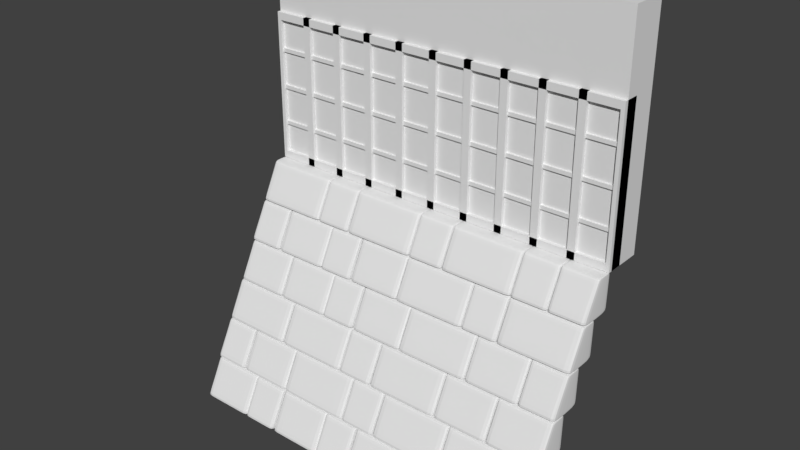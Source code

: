 # Source: OutdoorBaseWall.blend  (saved by Blender 2.79.0; exported with 4.5.12 LTS)
import bpy
from mathutils import Matrix  # noqa: F401  (used for matrix-valued properties, if any)

bpy.ops.wm.read_factory_settings(use_empty=True)
scene = bpy.context.scene
scene.name = 'Scene'

# ---- collections
col_collection_1 = bpy.data.collections.new('Collection 1'); scene.collection.children.link(col_collection_1)

# ---- materials (node trees are filled in below, after node groups)
mat_material = bpy.data.materials.new('Material')
mat_material.alpha_threshold = 0.0
mat_material.use_transparent_shadow = False
mat_material.roughness = 0.5
mat_material.line_color = (0.0, 0.0, 0.0, 1.0)

# ---- material node trees

# ---- world
world_world = bpy.data.worlds.new('World'); scene.world = world_world
world_world.color = (0.05088, 0.05088, 0.05088)
world_world.use_sun_shadow = False
world_world.sun_shadow_jitter_overblur = 0.0
world_world.cycles.sampling_method = 'MANUAL'

# ---- meshes
me_cube_004 = bpy.data.meshes.new('Cube.004')
me_cube_004.from_pydata([(-1.0, -0.22, 0.0), (-1.0, -0.13, 0.0), (-0.98, -0.22, 0.0), (-0.98, -0.13, 0.0), (-1.0, -0.22, 0.8), (-1.0, -0.13, 0.8), (-0.98, -0.13, 0.8), (-0.98, -0.22, 0.8), (0.98, -0.22, 0.0), (0.98, -0.13, 0.0), (1.0, -0.22, 0.0), (1.0, -0.13, 0.0), (0.98, -0.22, 0.8), (0.98, -0.13, 0.8), (1.0, -0.13, 0.8), (1.0, -0.22, 0.8), (0.78, -0.22, 0.0), (0.78, -0.13, 0.0), (0.82, -0.22, 0.0), (0.82, -0.13, 0.0), (0.78, -0.22, 0.8), (0.78, -0.13, 0.8), (0.82, -0.13, 0.8), (0.82, -0.22, 0.8), (0.58, -0.22, 0.0), (0.58, -0.13, 0.0), (0.62, -0.22, 0.0), (0.62, -0.13, 0.0), (0.58, -0.22, 0.8), (0.58, -0.13, 0.8), (0.62, -0.13, 0.8), (0.62, -0.22, 0.8), (0.38, -0.22, 0.0), (0.38, -0.13, 0.0), (0.42, -0.22, 0.0), (0.42, -0.13, 0.0), (0.38, -0.22, 0.8), (0.38, -0.13, 0.8), (0.42, -0.13, 0.8), (0.42, -0.22, 0.8), (0.18, -0.22, 0.0), (0.18, -0.13, 0.0), (0.22, -0.22, 0.0), (0.22, -0.13, 0.0), (0.18, -0.22, 0.8), (0.18, -0.13, 0.8), (0.22, -0.13, 0.8), (0.22, -0.22, 0.8), (-0.02, -0.22, 0.0), (-0.02, -0.13, 0.0), (0.02, -0.22, 0.0), (0.02, -0.13, 0.0), (-0.02, -0.22, 0.8), (-0.02, -0.13, 0.8), (0.02, -0.13, 0.8), (0.02, -0.22, 0.8), (-0.22, -0.22, 0.0), (-0.22, -0.13, 0.0), (-0.18, -0.22, 0.0), (-0.18, -0.13, 0.0), (-0.22, -0.22, 0.8), (-0.22, -0.13, 0.8), (-0.18, -0.13, 0.8), (-0.18, -0.22, 0.8), (-0.42, -0.22, 0.0), (-0.42, -0.13, 0.0), (-0.38, -0.22, 0.0), (-0.38, -0.13, 0.0), (-0.42, -0.22, 0.8), (-0.42, -0.13, 0.8), (-0.38, -0.13, 0.8), (-0.38, -0.22, 0.8), (-0.62, -0.22, 0.0), (-0.62, -0.13, 0.0), (-0.58, -0.22, 0.0), (-0.58, -0.13, 0.0), (-0.62, -0.22, 0.8), (-0.62, -0.13, 0.8), (-0.58, -0.13, 0.8), (-0.58, -0.22, 0.8), (-0.82, -0.22, 0.0), (-0.82, -0.13, 0.0), (-0.78, -0.22, 0.0), (-0.78, -0.13, 0.0), (-0.82, -0.22, 0.8), (-0.82, -0.13, 0.8), (-0.78, -0.13, 0.8), (-0.78, -0.22, 0.8), (-0.98, -0.22, 0.0), (-0.98, -0.13, 0.0), (0.98, -0.22, 0.0), (0.98, -0.13, 0.0), (-0.98, -0.22, 0.04), (-0.98, -0.13, 0.04), (0.98, -0.13, 0.04), (0.98, -0.22, 0.04), (-0.98, -0.22, 0.76), (-0.98, -0.13, 0.76), (0.98, -0.22, 0.76), (0.98, -0.13, 0.76), (-0.98, -0.22, 0.8), (-0.98, -0.13, 0.8), (0.98, -0.13, 0.8), (0.98, -0.22, 0.8), (-0.98, -0.21, 0.59), (-0.98, -0.12, 0.59), (0.98, -0.21, 0.59), (0.98, -0.12, 0.59), (-0.98, -0.21, 0.61), (-0.98, -0.12, 0.61), (0.98, -0.12, 0.61), (0.98, -0.21, 0.61), (-0.98, -0.21, 0.39), (-0.98, -0.12, 0.39), (0.98, -0.21, 0.39), (0.98, -0.12, 0.39), (-0.98, -0.21, 0.41), (-0.98, -0.12, 0.41), (0.98, -0.12, 0.41), (0.98, -0.21, 0.41), (-0.98, -0.21, 0.19), (-0.98, -0.12, 0.19), (0.98, -0.21, 0.19), (0.98, -0.12, 0.19), (-0.98, -0.21, 0.21), (-0.98, -0.12, 0.21), (0.98, -0.12, 0.21), (0.98, -0.21, 0.21)], [], [(7, 6, 5, 4), (1, 3, 2, 0), (2, 7, 4, 0), (3, 6, 7, 2), (1, 5, 6, 3), (0, 4, 5, 1), (15, 14, 13, 12), (9, 11, 10, 8), (10, 15, 12, 8), (11, 14, 15, 10), (9, 13, 14, 11), (8, 12, 13, 9), (23, 22, 21, 20), (17, 19, 18, 16), (18, 23, 20, 16), (19, 22, 23, 18), (17, 21, 22, 19), (16, 20, 21, 17), (31, 30, 29, 28), (25, 27, 26, 24), (26, 31, 28, 24), (27, 30, 31, 26), (25, 29, 30, 27), (24, 28, 29, 25), (39, 38, 37, 36), (33, 35, 34, 32), (34, 39, 36, 32), (35, 38, 39, 34), (33, 37, 38, 35), (32, 36, 37, 33), (47, 46, 45, 44), (41, 43, 42, 40), (42, 47, 44, 40), (43, 46, 47, 42), (41, 45, 46, 43), (40, 44, 45, 41), (55, 54, 53, 52), (49, 51, 50, 48), (50, 55, 52, 48), (51, 54, 55, 50), (49, 53, 54, 51), (48, 52, 53, 49), (63, 62, 61, 60), (57, 59, 58, 56), (58, 63, 60, 56), (59, 62, 63, 58), (57, 61, 62, 59), (56, 60, 61, 57), (71, 70, 69, 68), (65, 67, 66, 64), (66, 71, 68, 64), (67, 70, 71, 66), (65, 69, 70, 67), (64, 68, 69, 65), (79, 78, 77, 76), (73, 75, 74, 72), (74, 79, 76, 72), (75, 78, 79, 74), (73, 77, 78, 75), (72, 76, 77, 73), (87, 86, 85, 84), (81, 83, 82, 80), (82, 87, 84, 80), (83, 86, 87, 82), (81, 85, 86, 83), (80, 84, 85, 81), (95, 94, 93, 92), (89, 91, 90, 88), (90, 95, 92, 88), (91, 94, 95, 90), (89, 93, 94, 91), (88, 92, 93, 89), (103, 102, 101, 100), (97, 99, 98, 96), (98, 103, 100, 96), (99, 102, 103, 98), (97, 101, 102, 99), (96, 100, 101, 97), (111, 110, 109, 108), (105, 107, 106, 104), (106, 111, 108, 104), (107, 110, 111, 106), (105, 109, 110, 107), (104, 108, 109, 105), (119, 118, 117, 116), (113, 115, 114, 112), (114, 119, 116, 112), (115, 118, 119, 114), (113, 117, 118, 115), (112, 116, 117, 113), (127, 126, 125, 124), (121, 123, 122, 120), (122, 127, 124, 120), (123, 126, 127, 122), (121, 125, 126, 123), (120, 124, 125, 121)])
me_cube_004.use_remesh_preserve_volume = False
me_cube_004.use_remesh_preserve_attributes = False
me_cube_004.use_mirror_vertex_groups = False
me_cube_004.update()
me_cube_005 = bpy.data.meshes.new('Cube.005')
me_cube_005.from_pydata([(-1.0, -0.2, 1.2), (-1.0, 0.0, 1.2), (1.0, -0.2, 1.2), (1.0, 0.0, 1.2), (-1.0, -0.2, 0.8), (-1.0, 0.0, 0.8), (1.0, 0.0, 0.8), (1.0, -0.2, 0.8)], [], [(4, 0, 1, 5), (5, 1, 3, 6), (6, 3, 2, 7), (7, 2, 0, 4), (3, 1, 0, 2), (7, 4, 5, 6)])
me_cube_005.use_remesh_preserve_volume = False
me_cube_005.use_remesh_preserve_attributes = False
me_cube_005.use_mirror_vertex_groups = False
me_cube_005.update()
me_cube_003 = bpy.data.meshes.new('Cube.003')
me_cube_003.from_pydata([(-1.0, -0.2, 0.0), (-1.0, 0.0, 0.0), (1.0, -0.2, 0.0), (1.0, 0.0, 0.0), (-1.0, -0.2, 0.8), (-1.0, 0.0, 0.8), (1.0, 0.0, 0.8), (1.0, -0.2, 0.8)], [], [(7, 6, 5, 4), (1, 3, 2, 0), (2, 7, 4, 0), (3, 6, 7, 2), (1, 5, 6, 3), (0, 4, 5, 1)])
me_cube_003.use_remesh_preserve_volume = False
me_cube_003.use_remesh_preserve_attributes = False
me_cube_003.use_mirror_vertex_groups = False
me_cube_003.update()
me_cube_002 = bpy.data.meshes.new('Cube.002')
me_cube_002.from_pydata([(0.81, -0.7, -0.8095), (0.99, -0.7, -0.8095), (0.81, -0.8, -0.9894), (0.99, -0.8, -0.9894), (0.81, -0.6, -0.9894), (0.99, -0.6, -0.9894), (0.81, -0.6, -0.8095), (0.99, -0.6, -0.8095), (0.81, -0.7, -0.8), (0.99, -0.7, -0.8), (0.81, -0.6, -0.8), (0.99, -0.6, -0.8), (0.81, -0.8, -1.0), (0.99, -0.8, -1.0), (0.81, -0.6, -1.0), (0.99, -0.6, -1.0), (0.8, -0.6, -0.8095), (0.8, -0.6, -0.9894), (0.8, -0.7, -0.8095), (0.8, -0.8, -0.9894), (1.0, -0.7, -0.8095), (1.0, -0.8, -0.9894), (1.0, -0.6, -0.8095), (1.0, -0.6, -0.9894), (0.8, -0.6, -0.8), (0.8, -0.7, -0.8), (1.0, -0.7, -0.8), (1.0, -0.6, -0.8), (0.8, -0.6, -1.0), (0.8, -0.8, -1.0), (1.0, -0.8, -1.0), (1.0, -0.6, -1.0), (0.81, -0.5, -0.4095), (0.99, -0.5, -0.4095), (0.81, -0.6, -0.5894), (0.99, -0.6, -0.5894), (0.81, -0.4, -0.5894), (0.99, -0.4, -0.5894), (0.81, -0.4, -0.4095), (0.99, -0.4, -0.4095), (0.81, -0.5, -0.4), (0.99, -0.5, -0.4), (0.81, -0.4, -0.4), (0.99, -0.4, -0.4), (0.81, -0.6, -0.6), (0.99, -0.6, -0.6), (0.81, -0.4, -0.6), (0.99, -0.4, -0.6), (0.8, -0.4, -0.4095), (0.8, -0.4, -0.5894), (0.8, -0.5, -0.4095), (0.8, -0.6, -0.5894), (1.0, -0.5, -0.4095), (1.0, -0.6, -0.5894), (1.0, -0.4, -0.4095), (1.0, -0.4, -0.5894), (0.8, -0.4, -0.4), (0.8, -0.5, -0.4), (1.0, -0.5, -0.4), (1.0, -0.4, -0.4), (0.8, -0.4, -0.6), (0.8, -0.6, -0.6), (1.0, -0.6, -0.6), (1.0, -0.4, -0.6), (0.41, -0.4, -0.2095), (0.59, -0.4, -0.2095), (0.41, -0.5, -0.3894), (0.59, -0.5, -0.3894), (0.41, -0.3, -0.3894), (0.59, -0.3, -0.3894), (0.41, -0.3, -0.2095), (0.59, -0.3, -0.2095), (0.41, -0.4, -0.2), (0.59, -0.4, -0.2), (0.41, -0.3, -0.2), (0.59, -0.3, -0.2), (0.41, -0.5, -0.4), (0.59, -0.5, -0.4), (0.41, -0.3, -0.4), (0.59, -0.3, -0.4), (0.4, -0.3, -0.2095), (0.4, -0.3, -0.3894), (0.4, -0.4, -0.2095), (0.4, -0.5, -0.3894), (0.6, -0.4, -0.2095), (0.6, -0.5, -0.3894), (0.6, -0.3, -0.2095), (0.6, -0.3, -0.3894), (0.4, -0.3, -0.2), (0.4, -0.4, -0.2), (0.6, -0.4, -0.2), (0.6, -0.3, -0.2), (0.4, -0.3, -0.4), (0.4, -0.5, -0.4), (0.6, -0.5, -0.4), (0.6, -0.3, -0.4), (0.01, -0.3, -0.009464), (0.19, -0.3, -0.009464), (0.01, -0.4, -0.1894), (0.19, -0.4, -0.1894), (0.01, -0.2, -0.1894), (0.19, -0.2, -0.1894), (0.01, -0.2, -0.009464), (0.19, -0.2, -0.009464), (0.01, -0.3, 0.0), (0.19, -0.3, 0.0), (0.01, -0.2, 0.0), (0.19, -0.2, 0.0), (0.01, -0.4, -0.2), (0.19, -0.4, -0.2), (0.01, -0.2, -0.2), (0.19, -0.2, -0.2), (1.192e-07, -0.2, -0.009464), (2.384e-07, -0.2, -0.1894), (-2.384e-07, -0.3, -0.009464), (-2.384e-07, -0.4, -0.1894), (0.2, -0.3, -0.009464), (0.2, -0.4, -0.1894), (0.2, -0.2, -0.009464), (0.2, -0.2, -0.1894), (5.96e-08, -0.2, 0.0), (-3.576e-07, -0.3, 0.0), (0.2, -0.3, 0.0), (0.2, -0.2, 0.0), (3.576e-07, -0.2, -0.2), (-1.192e-07, -0.4, -0.2), (0.2, -0.4, -0.2), (0.2, -0.2, -0.2), (0.61, -0.3, -0.009464), (0.79, -0.3, -0.009464), (0.61, -0.4, -0.1894), (0.79, -0.4, -0.1894), (0.61, -0.2, -0.1894), (0.79, -0.2, -0.1894), (0.61, -0.2, -0.009464), (0.79, -0.2, -0.009464), (0.61, -0.3, 0.0), (0.79, -0.3, 0.0), (0.61, -0.2, 0.0), (0.79, -0.2, 0.0), (0.61, -0.4, -0.2), (0.79, -0.4, -0.2), (0.61, -0.2, -0.2), (0.79, -0.2, -0.2), (0.6, -0.2, -0.009464), (0.6, -0.2, -0.1894), (0.6, -0.3, -0.009464), (0.6, -0.4, -0.1894), (0.8, -0.3, -0.009464), (0.8, -0.4, -0.1894), (0.8, -0.2, -0.009464), (0.8, -0.2, -0.1894), (0.6, -0.2, 0.0), (0.6, -0.3, 0.0), (0.8, -0.3, 0.0), (0.8, -0.2, 0.0), (0.6, -0.2, -0.2), (0.6, -0.4, -0.2), (0.8, -0.4, -0.2), (0.8, -0.2, -0.2), (0.81, -0.3, -0.009464), (0.99, -0.3, -0.009464), (0.81, -0.4, -0.1894), (0.99, -0.4, -0.1894), (0.81, -0.2, -0.1894), (0.99, -0.2, -0.1894), (0.81, -0.2, -0.009464), (0.99, -0.2, -0.009464), (0.81, -0.3, 0.0), (0.99, -0.3, 0.0), (0.81, -0.2, 0.0), (0.99, -0.2, 0.0), (0.81, -0.4, -0.2), (0.99, -0.4, -0.2), (0.81, -0.2, -0.2), (0.99, -0.2, -0.2), (0.8, -0.2, -0.009464), (0.8, -0.2, -0.1894), (0.8, -0.3, -0.009464), (0.8, -0.4, -0.1894), (1.0, -0.3, -0.009464), (1.0, -0.4, -0.1894), (1.0, -0.2, -0.009464), (1.0, -0.2, -0.1894), (0.8, -0.2, 0.0), (0.8, -0.3, 0.0), (1.0, -0.3, 0.0), (1.0, -0.2, 0.0), (0.8, -0.2, -0.2), (0.8, -0.4, -0.2), (1.0, -0.4, -0.2), (1.0, -0.2, -0.2), (-5.96e-08, -0.7, -1.2), (-5.96e-08, -0.9, -1.2), (-0.2, -0.9, -1.2), (-0.2, -0.7, -1.2), (4.172e-07, -0.7, -1.0), (-6.557e-07, -0.8, -1.0), (-0.2, -0.8, -1.0), (-0.2, -0.7, -1.0), (1.788e-07, -0.7, -1.189), (2.98e-07, -0.7, -1.009), (-2.98e-07, -0.9, -1.189), (-5.364e-07, -0.8, -1.009), (-0.2, -0.9, -1.189), (-0.2, -0.8, -1.009), (-0.2, -0.7, -1.189), (-0.2, -0.7, -1.009), (-0.01, -0.7, -1.2), (-0.19, -0.7, -1.2), (-0.01, -0.9, -1.2), (-0.19, -0.9, -1.2), (-0.01, -0.7, -1.0), (-0.19, -0.7, -1.0), (-0.01, -0.8, -1.0), (-0.19, -0.8, -1.0), (-0.01, -0.7, -1.009), (-0.19, -0.7, -1.009), (-0.01, -0.7, -1.189), (-0.19, -0.7, -1.189), (-0.01, -0.9, -1.189), (-0.19, -0.9, -1.189), (-0.01, -0.8, -1.009), (-0.19, -0.8, -1.009), (-0.5, -0.7, -1.2), (-0.5, -0.9, -1.2), (-0.7, -0.9, -1.2), (-0.7, -0.7, -1.2), (-0.5, -0.7, -1.0), (-0.5, -0.8, -1.0), (-0.7, -0.8, -1.0), (-0.7, -0.7, -1.0), (-0.5, -0.7, -1.189), (-0.5, -0.7, -1.009), (-0.5, -0.9, -1.189), (-0.5, -0.8, -1.009), (-0.7, -0.9, -1.189), (-0.7, -0.8, -1.009), (-0.7, -0.7, -1.189), (-0.7, -0.7, -1.009), (-0.51, -0.7, -1.2), (-0.69, -0.7, -1.2), (-0.51, -0.9, -1.2), (-0.69, -0.9, -1.2), (-0.51, -0.7, -1.0), (-0.69, -0.7, -1.0), (-0.51, -0.8, -1.0), (-0.69, -0.8, -1.0), (-0.51, -0.7, -1.009), (-0.69, -0.7, -1.009), (-0.51, -0.7, -1.189), (-0.69, -0.7, -1.189), (-0.51, -0.9, -1.189), (-0.69, -0.9, -1.189), (-0.51, -0.8, -1.009), (-0.69, -0.8, -1.009), (-0.8, -0.6, -1.0), (-0.8, -0.8, -1.0), (-1.0, -0.8, -1.0), (-1.0, -0.6, -1.0), (-0.8, -0.6, -0.8), (-0.8, -0.7, -0.8), (-1.0, -0.7, -0.8), (-1.0, -0.6, -0.8), (-0.8, -0.6, -0.9894), (-0.8, -0.6, -0.8095), (-0.8, -0.8, -0.9894), (-0.8, -0.7, -0.8095), (-1.0, -0.8, -0.9894), (-1.0, -0.7, -0.8095), (-1.0, -0.6, -0.9894), (-1.0, -0.6, -0.8095), (-0.81, -0.6, -1.0), (-0.99, -0.6, -1.0), (-0.81, -0.8, -1.0), (-0.99, -0.8, -1.0), (-0.81, -0.6, -0.8), (-0.99, -0.6, -0.8), (-0.81, -0.7, -0.8), (-0.99, -0.7, -0.8), (-0.81, -0.6, -0.8095), (-0.99, -0.6, -0.8095), (-0.81, -0.6, -0.9894), (-0.99, -0.6, -0.9894), (-0.81, -0.8, -0.9894), (-0.99, -0.8, -0.9894), (-0.81, -0.7, -0.8095), (-0.99, -0.7, -0.8095), (0.1, -0.6, -1.0), (0.1, -0.8, -1.0), (-0.1, -0.8, -1.0), (-0.1, -0.6, -1.0), (0.1, -0.6, -0.8), (0.1, -0.7, -0.8), (-0.1, -0.7, -0.8), (-0.1, -0.6, -0.8), (0.1, -0.6, -0.9894), (0.1, -0.6, -0.8095), (0.1, -0.8, -0.9894), (0.1, -0.7, -0.8095), (-0.1, -0.8, -0.9894), (-0.1, -0.7, -0.8095), (-0.1, -0.6, -0.9894), (-0.1, -0.6, -0.8095), (0.09, -0.6, -1.0), (-0.09, -0.6, -1.0), (0.09, -0.8, -1.0), (-0.09, -0.8, -1.0), (0.09, -0.6, -0.8), (-0.09, -0.6, -0.8), (0.09, -0.7, -0.8), (-0.09, -0.7, -0.8), (0.09, -0.6, -0.8095), (-0.09, -0.6, -0.8095), (0.09, -0.6, -0.9894), (-0.09, -0.6, -0.9894), (0.09, -0.8, -0.9894), (-0.09, -0.8, -0.9894), (0.09, -0.7, -0.8095), (-0.09, -0.7, -0.8095), (-3.725e-08, -0.5, -0.8), (-3.725e-08, -0.7, -0.8), (-0.2, -0.7, -0.8), (-0.2, -0.5, -0.8), (4.396e-07, -0.5, -0.6), (-6.333e-07, -0.6, -0.6), (-0.2, -0.6, -0.6), (-0.2, -0.5, -0.6), (2.012e-07, -0.5, -0.7894), (3.204e-07, -0.5, -0.6095), (-2.757e-07, -0.7, -0.7894), (-5.141e-07, -0.6, -0.6095), (-0.2, -0.7, -0.7894), (-0.2, -0.6, -0.6095), (-0.2, -0.5, -0.7894), (-0.2, -0.5, -0.6095), (-0.01, -0.5, -0.8), (-0.19, -0.5, -0.8), (-0.01, -0.7, -0.8), (-0.19, -0.7, -0.8), (-0.01, -0.5, -0.6), (-0.19, -0.5, -0.6), (-0.01, -0.6, -0.6), (-0.19, -0.6, -0.6), (-0.01, -0.5, -0.6095), (-0.19, -0.5, -0.6095), (-0.01, -0.5, -0.7894), (-0.19, -0.5, -0.7894), (-0.01, -0.7, -0.7894), (-0.19, -0.7, -0.7894), (-0.01, -0.6, -0.6095), (-0.19, -0.6, -0.6095), (-0.2, -0.4, -0.6), (-0.2, -0.6, -0.6), (-0.4, -0.6, -0.6), (-0.4, -0.4, -0.6), (-0.2, -0.4, -0.4), (-0.2, -0.5, -0.4), (-0.4, -0.5, -0.4), (-0.4, -0.4, -0.4), (-0.2, -0.4, -0.5894), (-0.2, -0.4, -0.4095), (-0.2, -0.6, -0.5894), (-0.2, -0.5, -0.4095), (-0.4, -0.6, -0.5894), (-0.4, -0.5, -0.4095), (-0.4, -0.4, -0.5894), (-0.4, -0.4, -0.4095), (-0.21, -0.4, -0.6), (-0.39, -0.4, -0.6), (-0.21, -0.6, -0.6), (-0.39, -0.6, -0.6), (-0.21, -0.4, -0.4), (-0.39, -0.4, -0.4), (-0.21, -0.5, -0.4), (-0.39, -0.5, -0.4), (-0.21, -0.4, -0.4095), (-0.39, -0.4, -0.4095), (-0.21, -0.4, -0.5894), (-0.39, -0.4, -0.5894), (-0.21, -0.6, -0.5894), (-0.39, -0.6, -0.5894), (-0.21, -0.5, -0.4095), (-0.39, -0.5, -0.4095), (-0.3, -0.3, -0.4), (-0.3, -0.5, -0.4), (-0.5, -0.5, -0.4), (-0.5, -0.3, -0.4), (-0.3, -0.3, -0.2), (-0.3, -0.4, -0.2), (-0.5, -0.4, -0.2), (-0.5, -0.3, -0.2), (-0.3, -0.3, -0.3894), (-0.3, -0.3, -0.2095), (-0.3, -0.5, -0.3894), (-0.3, -0.4, -0.2095), (-0.5, -0.5, -0.3894), (-0.5, -0.4, -0.2095), (-0.5, -0.3, -0.3894), (-0.5, -0.3, -0.2095), (-0.31, -0.3, -0.4), (-0.49, -0.3, -0.4), (-0.31, -0.5, -0.4), (-0.49, -0.5, -0.4), (-0.31, -0.3, -0.2), (-0.49, -0.3, -0.2), (-0.31, -0.4, -0.2), (-0.49, -0.4, -0.2), (-0.31, -0.3, -0.2095), (-0.49, -0.3, -0.2095), (-0.31, -0.3, -0.3894), (-0.49, -0.3, -0.3894), (-0.31, -0.5, -0.3894), (-0.49, -0.5, -0.3894), (-0.31, -0.4, -0.2095), (-0.49, -0.4, -0.2095), (-0.8, -0.3, -0.4), (-0.8, -0.5, -0.4), (-1.0, -0.5, -0.4), (-1.0, -0.3, -0.4), (-0.8, -0.3, -0.2), (-0.8, -0.4, -0.2), (-1.0, -0.4, -0.2), (-1.0, -0.3, -0.2), (-0.8, -0.3, -0.3894), (-0.8, -0.3, -0.2095), (-0.8, -0.5, -0.3894), (-0.8, -0.4, -0.2095), (-1.0, -0.5, -0.3894), (-1.0, -0.4, -0.2095), (-1.0, -0.3, -0.3894), (-1.0, -0.3, -0.2095), (-0.81, -0.3, -0.4), (-0.99, -0.3, -0.4), (-0.81, -0.5, -0.4), (-0.99, -0.5, -0.4), (-0.81, -0.3, -0.2), (-0.99, -0.3, -0.2), (-0.81, -0.4, -0.2), (-0.99, -0.4, -0.2), (-0.81, -0.3, -0.2095), (-0.99, -0.3, -0.2095), (-0.81, -0.3, -0.3894), (-0.99, -0.3, -0.3894), (-0.81, -0.5, -0.3894), (-0.99, -0.5, -0.3894), (-0.81, -0.4, -0.2095), (-0.99, -0.4, -0.2095), (-0.4, -0.2, -0.2), (-0.4, -0.4, -0.2), (-0.6, -0.4, -0.2), (-0.6, -0.2, -0.2), (-0.4, -0.2, -1.49e-07), (-0.4, -0.3, -1.49e-07), (-0.6, -0.3, -1.49e-07), (-0.6, -0.2, -1.49e-07), (-0.4, -0.2, -0.1894), (-0.4, -0.2, -0.009464), (-0.4, -0.4, -0.1894), (-0.4, -0.3, -0.009464), (-0.6, -0.4, -0.1894), (-0.6, -0.3, -0.009464), (-0.6, -0.2, -0.1894), (-0.6, -0.2, -0.009464), (-0.41, -0.2, -0.2), (-0.59, -0.2, -0.2), (-0.41, -0.4, -0.2), (-0.59, -0.4, -0.2), (-0.41, -0.2, -1.49e-07), (-0.59, -0.2, -1.49e-07), (-0.41, -0.3, -1.49e-07), (-0.59, -0.3, -1.49e-07), (-0.41, -0.2, -0.009464), (-0.59, -0.2, -0.009464), (-0.41, -0.2, -0.1894), (-0.59, -0.2, -0.1894), (-0.41, -0.4, -0.1894), (-0.59, -0.4, -0.1894), (-0.41, -0.3, -0.009464), (-0.59, -0.3, -0.009464)], [], [(20, 26, 9, 1), (3, 1, 0, 2), (27, 22, 7, 11), (30, 21, 3, 13), (13, 3, 2, 12), (23, 31, 15, 5), (21, 20, 1, 3), (29, 19, 17, 28), (5, 15, 14, 4), (19, 18, 16, 17), (1, 9, 8, 0), (12, 2, 19, 29), (31, 30, 13, 15), (31, 23, 21, 30), (2, 0, 18, 19), (14, 12, 29, 28), (27, 11, 9, 26), (4, 14, 28, 17), (23, 22, 20, 21), (10, 24, 25, 8), (11, 7, 6, 10), (0, 8, 25, 18), (11, 10, 8, 9), (10, 6, 16, 24), (22, 23, 5, 7), (22, 27, 26, 20), (7, 5, 4, 6), (18, 25, 24, 16), (15, 13, 12, 14), (6, 4, 17, 16), (52, 58, 41, 33), (35, 33, 32, 34), (59, 54, 39, 43), (62, 53, 35, 45), (45, 35, 34, 44), (55, 63, 47, 37), (53, 52, 33, 35), (61, 51, 49, 60), (37, 47, 46, 36), (51, 50, 48, 49), (33, 41, 40, 32), (44, 34, 51, 61), (63, 62, 45, 47), (63, 55, 53, 62), (34, 32, 50, 51), (46, 44, 61, 60), (59, 43, 41, 58), (36, 46, 60, 49), (55, 54, 52, 53), (42, 56, 57, 40), (43, 39, 38, 42), (32, 40, 57, 50), (43, 42, 40, 41), (42, 38, 48, 56), (54, 55, 37, 39), (54, 59, 58, 52), (39, 37, 36, 38), (50, 57, 56, 48), (47, 45, 44, 46), (38, 36, 49, 48), (84, 90, 73, 65), (67, 65, 64, 66), (91, 86, 71, 75), (94, 85, 67, 77), (77, 67, 66, 76), (87, 95, 79, 69), (85, 84, 65, 67), (93, 83, 81, 92), (69, 79, 78, 68), (83, 82, 80, 81), (65, 73, 72, 64), (76, 66, 83, 93), (95, 94, 77, 79), (95, 87, 85, 94), (66, 64, 82, 83), (78, 76, 93, 92), (91, 75, 73, 90), (68, 78, 92, 81), (87, 86, 84, 85), (74, 88, 89, 72), (75, 71, 70, 74), (64, 72, 89, 82), (75, 74, 72, 73), (74, 70, 80, 88), (86, 87, 69, 71), (86, 91, 90, 84), (71, 69, 68, 70), (82, 89, 88, 80), (79, 77, 76, 78), (70, 68, 81, 80), (116, 122, 105, 97), (99, 97, 96, 98), (123, 118, 103, 107), (126, 117, 99, 109), (109, 99, 98, 108), (119, 127, 111, 101), (117, 116, 97, 99), (125, 115, 113, 124), (101, 111, 110, 100), (115, 114, 112, 113), (97, 105, 104, 96), (108, 98, 115, 125), (127, 126, 109, 111), (127, 119, 117, 126), (98, 96, 114, 115), (110, 108, 125, 124), (123, 107, 105, 122), (100, 110, 124, 113), (119, 118, 116, 117), (106, 120, 121, 104), (107, 103, 102, 106), (96, 104, 121, 114), (107, 106, 104, 105), (106, 102, 112, 120), (118, 119, 101, 103), (118, 123, 122, 116), (103, 101, 100, 102), (114, 121, 120, 112), (111, 109, 108, 110), (102, 100, 113, 112), (148, 154, 137, 129), (131, 129, 128, 130), (155, 150, 135, 139), (158, 149, 131, 141), (141, 131, 130, 140), (151, 159, 143, 133), (149, 148, 129, 131), (157, 147, 145, 156), (133, 143, 142, 132), (147, 146, 144, 145), (129, 137, 136, 128), (140, 130, 147, 157), (159, 158, 141, 143), (159, 151, 149, 158), (130, 128, 146, 147), (142, 140, 157, 156), (155, 139, 137, 154), (132, 142, 156, 145), (151, 150, 148, 149), (138, 152, 153, 136), (139, 135, 134, 138), (128, 136, 153, 146), (139, 138, 136, 137), (138, 134, 144, 152), (150, 151, 133, 135), (150, 155, 154, 148), (135, 133, 132, 134), (146, 153, 152, 144), (143, 141, 140, 142), (134, 132, 145, 144), (180, 186, 169, 161), (163, 161, 160, 162), (187, 182, 167, 171), (190, 181, 163, 173), (173, 163, 162, 172), (183, 191, 175, 165), (181, 180, 161, 163), (189, 179, 177, 188), (165, 175, 174, 164), (179, 178, 176, 177), (161, 169, 168, 160), (172, 162, 179, 189), (191, 190, 173, 175), (191, 183, 181, 190), (162, 160, 178, 179), (174, 172, 189, 188), (187, 171, 169, 186), (164, 174, 188, 177), (183, 182, 180, 181), (170, 184, 185, 168), (171, 167, 166, 170), (160, 168, 185, 178), (171, 170, 168, 169), (170, 166, 176, 184), (182, 183, 165, 167), (182, 187, 186, 180), (167, 165, 164, 166), (178, 185, 184, 176), (175, 173, 172, 174), (166, 164, 177, 176), (209, 211, 194, 195), (213, 199, 198, 215), (201, 196, 197, 203), (223, 215, 198, 205), (205, 198, 199, 207), (219, 209, 195, 206), (213, 217, 207, 199), (217, 219, 206, 207), (194, 204, 206, 195), (204, 205, 207, 206), (211, 221, 204, 194), (221, 223, 205, 204), (192, 200, 202, 193), (200, 201, 203, 202), (202, 203, 222, 220), (220, 222, 223, 221), (193, 202, 220, 210), (210, 220, 221, 211), (201, 200, 218, 216), (216, 218, 219, 217), (196, 201, 216, 212), (212, 216, 217, 213), (200, 192, 208, 218), (218, 208, 209, 219), (203, 197, 214, 222), (222, 214, 215, 223), (196, 212, 214, 197), (212, 213, 215, 214), (192, 193, 210, 208), (208, 210, 211, 209), (241, 243, 226, 227), (245, 231, 230, 247), (233, 228, 229, 235), (255, 247, 230, 237), (237, 230, 231, 239), (251, 241, 227, 238), (245, 249, 239, 231), (249, 251, 238, 239), (226, 236, 238, 227), (236, 237, 239, 238), (243, 253, 236, 226), (253, 255, 237, 236), (224, 232, 234, 225), (232, 233, 235, 234), (234, 235, 254, 252), (252, 254, 255, 253), (225, 234, 252, 242), (242, 252, 253, 243), (233, 232, 250, 248), (248, 250, 251, 249), (228, 233, 248, 244), (244, 248, 249, 245), (232, 224, 240, 250), (250, 240, 241, 251), (235, 229, 246, 254), (254, 246, 247, 255), (228, 244, 246, 229), (244, 245, 247, 246), (224, 225, 242, 240), (240, 242, 243, 241), (273, 275, 258, 259), (277, 263, 262, 279), (265, 260, 261, 267), (287, 279, 262, 269), (269, 262, 263, 271), (283, 273, 259, 270), (277, 281, 271, 263), (281, 283, 270, 271), (258, 268, 270, 259), (268, 269, 271, 270), (275, 285, 268, 258), (285, 287, 269, 268), (256, 264, 266, 257), (264, 265, 267, 266), (266, 267, 286, 284), (284, 286, 287, 285), (257, 266, 284, 274), (274, 284, 285, 275), (265, 264, 282, 280), (280, 282, 283, 281), (260, 265, 280, 276), (276, 280, 281, 277), (264, 256, 272, 282), (282, 272, 273, 283), (267, 261, 278, 286), (286, 278, 279, 287), (260, 276, 278, 261), (276, 277, 279, 278), (256, 257, 274, 272), (272, 274, 275, 273), (305, 307, 290, 291), (309, 295, 294, 311), (297, 292, 293, 299), (319, 311, 294, 301), (301, 294, 295, 303), (315, 305, 291, 302), (309, 313, 303, 295), (313, 315, 302, 303), (290, 300, 302, 291), (300, 301, 303, 302), (307, 317, 300, 290), (317, 319, 301, 300), (288, 296, 298, 289), (296, 297, 299, 298), (298, 299, 318, 316), (316, 318, 319, 317), (289, 298, 316, 306), (306, 316, 317, 307), (297, 296, 314, 312), (312, 314, 315, 313), (292, 297, 312, 308), (308, 312, 313, 309), (296, 288, 304, 314), (314, 304, 305, 315), (299, 293, 310, 318), (318, 310, 311, 319), (292, 308, 310, 293), (308, 309, 311, 310), (288, 289, 306, 304), (304, 306, 307, 305), (337, 339, 322, 323), (341, 327, 326, 343), (329, 324, 325, 331), (351, 343, 326, 333), (333, 326, 327, 335), (347, 337, 323, 334), (341, 345, 335, 327), (345, 347, 334, 335), (322, 332, 334, 323), (332, 333, 335, 334), (339, 349, 332, 322), (349, 351, 333, 332), (320, 328, 330, 321), (328, 329, 331, 330), (330, 331, 350, 348), (348, 350, 351, 349), (321, 330, 348, 338), (338, 348, 349, 339), (329, 328, 346, 344), (344, 346, 347, 345), (324, 329, 344, 340), (340, 344, 345, 341), (328, 320, 336, 346), (346, 336, 337, 347), (331, 325, 342, 350), (350, 342, 343, 351), (324, 340, 342, 325), (340, 341, 343, 342), (320, 321, 338, 336), (336, 338, 339, 337), (369, 371, 354, 355), (373, 359, 358, 375), (361, 356, 357, 363), (383, 375, 358, 365), (365, 358, 359, 367), (379, 369, 355, 366), (373, 377, 367, 359), (377, 379, 366, 367), (354, 364, 366, 355), (364, 365, 367, 366), (371, 381, 364, 354), (381, 383, 365, 364), (352, 360, 362, 353), (360, 361, 363, 362), (362, 363, 382, 380), (380, 382, 383, 381), (353, 362, 380, 370), (370, 380, 381, 371), (361, 360, 378, 376), (376, 378, 379, 377), (356, 361, 376, 372), (372, 376, 377, 373), (360, 352, 368, 378), (378, 368, 369, 379), (363, 357, 374, 382), (382, 374, 375, 383), (356, 372, 374, 357), (372, 373, 375, 374), (352, 353, 370, 368), (368, 370, 371, 369), (401, 403, 386, 387), (405, 391, 390, 407), (393, 388, 389, 395), (415, 407, 390, 397), (397, 390, 391, 399), (411, 401, 387, 398), (405, 409, 399, 391), (409, 411, 398, 399), (386, 396, 398, 387), (396, 397, 399, 398), (403, 413, 396, 386), (413, 415, 397, 396), (384, 392, 394, 385), (392, 393, 395, 394), (394, 395, 414, 412), (412, 414, 415, 413), (385, 394, 412, 402), (402, 412, 413, 403), (393, 392, 410, 408), (408, 410, 411, 409), (388, 393, 408, 404), (404, 408, 409, 405), (392, 384, 400, 410), (410, 400, 401, 411), (395, 389, 406, 414), (414, 406, 407, 415), (388, 404, 406, 389), (404, 405, 407, 406), (384, 385, 402, 400), (400, 402, 403, 401), (433, 435, 418, 419), (437, 423, 422, 439), (425, 420, 421, 427), (447, 439, 422, 429), (429, 422, 423, 431), (443, 433, 419, 430), (437, 441, 431, 423), (441, 443, 430, 431), (418, 428, 430, 419), (428, 429, 431, 430), (435, 445, 428, 418), (445, 447, 429, 428), (416, 424, 426, 417), (424, 425, 427, 426), (426, 427, 446, 444), (444, 446, 447, 445), (417, 426, 444, 434), (434, 444, 445, 435), (425, 424, 442, 440), (440, 442, 443, 441), (420, 425, 440, 436), (436, 440, 441, 437), (424, 416, 432, 442), (442, 432, 433, 443), (427, 421, 438, 446), (446, 438, 439, 447), (420, 436, 438, 421), (436, 437, 439, 438), (416, 417, 434, 432), (432, 434, 435, 433), (465, 467, 450, 451), (469, 455, 454, 471), (457, 452, 453, 459), (479, 471, 454, 461), (461, 454, 455, 463), (475, 465, 451, 462), (469, 473, 463, 455), (473, 475, 462, 463), (450, 460, 462, 451), (460, 461, 463, 462), (467, 477, 460, 450), (477, 479, 461, 460), (448, 456, 458, 449), (456, 457, 459, 458), (458, 459, 478, 476), (476, 478, 479, 477), (449, 458, 476, 466), (466, 476, 477, 467), (457, 456, 474, 472), (472, 474, 475, 473), (452, 457, 472, 468), (468, 472, 473, 469), (456, 448, 464, 474), (474, 464, 465, 475), (459, 453, 470, 478), (478, 470, 471, 479), (452, 468, 470, 453), (468, 469, 471, 470), (448, 449, 466, 464), (464, 466, 467, 465)])
me_cube_002.materials.append(mat_material)
me_cube_002.use_remesh_preserve_volume = False
me_cube_002.use_remesh_preserve_attributes = False
me_cube_002.use_mirror_vertex_groups = False
me_cube_002.update()
me_cube_001 = bpy.data.meshes.new('Cube.001')
me_cube_001.from_pydata([(0.71, -0.8, -1.009), (0.99, -0.8, -1.009), (0.71, -0.9, -1.189), (0.99, -0.9, -1.189), (0.71, -0.7, -1.189), (0.99, -0.7, -1.189), (0.71, -0.7, -1.009), (0.99, -0.7, -1.009), (0.71, -0.8, -1.0), (0.99, -0.8, -1.0), (0.71, -0.7, -1.0), (0.99, -0.7, -1.0), (0.71, -0.9, -1.2), (0.99, -0.9, -1.2), (0.71, -0.7, -1.2), (0.99, -0.7, -1.2), (0.7, -0.7, -1.009), (0.7, -0.7, -1.189), (0.7, -0.8, -1.009), (0.7, -0.9, -1.189), (1.0, -0.8, -1.009), (1.0, -0.9, -1.189), (1.0, -0.7, -1.009), (1.0, -0.7, -1.189), (0.7, -0.7, -1.0), (0.7, -0.8, -1.0), (1.0, -0.8, -1.0), (1.0, -0.7, -1.0), (0.7, -0.7, -1.2), (0.7, -0.9, -1.2), (1.0, -0.9, -1.2), (1.0, -0.7, -1.2), (0.51, -0.7, -0.8095), (0.79, -0.7, -0.8095), (0.51, -0.8, -0.9894), (0.79, -0.8, -0.9894), (0.51, -0.6, -0.9894), (0.79, -0.6, -0.9894), (0.51, -0.6, -0.8095), (0.79, -0.6, -0.8095), (0.51, -0.7, -0.8), (0.79, -0.7, -0.8), (0.51, -0.6, -0.8), (0.79, -0.6, -0.8), (0.51, -0.8, -1.0), (0.79, -0.8, -1.0), (0.51, -0.6, -1.0), (0.79, -0.6, -1.0), (0.5, -0.6, -0.8095), (0.5, -0.6, -0.9894), (0.5, -0.7, -0.8095), (0.5, -0.8, -0.9894), (0.8, -0.7, -0.8095), (0.8, -0.8, -0.9894), (0.8, -0.6, -0.8095), (0.8, -0.6, -0.9894), (0.5, -0.6, -0.8), (0.5, -0.7, -0.8), (0.8, -0.7, -0.8), (0.8, -0.6, -0.8), (0.5, -0.6, -1.0), (0.5, -0.8, -1.0), (0.8, -0.8, -1.0), (0.8, -0.6, -1.0), (0.41, -0.6, -0.6095), (0.69, -0.6, -0.6095), (0.41, -0.7, -0.7894), (0.69, -0.7, -0.7894), (0.41, -0.5, -0.7894), (0.69, -0.5, -0.7894), (0.41, -0.5, -0.6095), (0.69, -0.5, -0.6095), (0.41, -0.6, -0.6), (0.69, -0.6, -0.6), (0.41, -0.5, -0.6), (0.69, -0.5, -0.6), (0.41, -0.7, -0.8), (0.69, -0.7, -0.8), (0.41, -0.5, -0.8), (0.69, -0.5, -0.8), (0.4, -0.5, -0.6095), (0.4, -0.5, -0.7894), (0.4, -0.6, -0.6095), (0.4, -0.7, -0.7894), (0.7, -0.6, -0.6095), (0.7, -0.7, -0.7894), (0.7, -0.5, -0.6095), (0.7, -0.5, -0.7894), (0.4, -0.5, -0.6), (0.4, -0.6, -0.6), (0.7, -0.6, -0.6), (0.7, -0.5, -0.6), (0.4, -0.5, -0.8), (0.4, -0.7, -0.8), (0.7, -0.7, -0.8), (0.7, -0.5, -0.8), (0.71, -0.6, -0.6095), (0.99, -0.6, -0.6095), (0.71, -0.7, -0.7894), (0.99, -0.7, -0.7894), (0.71, -0.5, -0.7894), (0.99, -0.5, -0.7894), (0.71, -0.5, -0.6095), (0.99, -0.5, -0.6095), (0.71, -0.6, -0.6), (0.99, -0.6, -0.6), (0.71, -0.5, -0.6), (0.99, -0.5, -0.6), (0.71, -0.7, -0.8), (0.99, -0.7, -0.8), (0.71, -0.5, -0.8), (0.99, -0.5, -0.8), (0.7, -0.5, -0.6095), (0.7, -0.5, -0.7894), (0.7, -0.6, -0.6095), (0.7, -0.7, -0.7894), (1.0, -0.6, -0.6095), (1.0, -0.7, -0.7894), (1.0, -0.5, -0.6095), (1.0, -0.5, -0.7894), (0.7, -0.5, -0.6), (0.7, -0.6, -0.6), (1.0, -0.6, -0.6), (1.0, -0.5, -0.6), (0.7, -0.5, -0.8), (0.7, -0.7, -0.8), (1.0, -0.7, -0.8), (1.0, -0.5, -0.8), (0.51, -0.5, -0.4095), (0.79, -0.5, -0.4095), (0.51, -0.6, -0.5894), (0.79, -0.6, -0.5894), (0.51, -0.4, -0.5894), (0.79, -0.4, -0.5894), (0.51, -0.4, -0.4095), (0.79, -0.4, -0.4095), (0.51, -0.5, -0.4), (0.79, -0.5, -0.4), (0.51, -0.4, -0.4), (0.79, -0.4, -0.4), (0.51, -0.6, -0.6), (0.79, -0.6, -0.6), (0.51, -0.4, -0.6), (0.79, -0.4, -0.6), (0.5, -0.4, -0.4095), (0.5, -0.4, -0.5894), (0.5, -0.5, -0.4095), (0.5, -0.6, -0.5894), (0.8, -0.5, -0.4095), (0.8, -0.6, -0.5894), (0.8, -0.4, -0.4095), (0.8, -0.4, -0.5894), (0.5, -0.4, -0.4), (0.5, -0.5, -0.4), (0.8, -0.5, -0.4), (0.8, -0.4, -0.4), (0.5, -0.4, -0.6), (0.5, -0.6, -0.6), (0.8, -0.6, -0.6), (0.8, -0.4, -0.6), (0.3045, -0.6991, -1.2), (0.3045, -0.8991, -1.2), (0.004495, -0.8991, -1.2), (0.004495, -0.6991, -1.2), (0.3045, -0.6991, -1.0), (0.3045, -0.7991, -1.0), (0.004494, -0.7991, -1.0), (0.004495, -0.6991, -1.0), (0.3045, -0.6991, -1.189), (0.3045, -0.6991, -1.009), (0.3045, -0.8991, -1.189), (0.3045, -0.7991, -1.009), (0.004494, -0.8991, -1.189), (0.004494, -0.7991, -1.009), (0.004495, -0.6991, -1.189), (0.004495, -0.6991, -1.009), (0.2945, -0.6991, -1.2), (0.0145, -0.6991, -1.2), (0.2945, -0.8991, -1.2), (0.01449, -0.8991, -1.2), (0.2945, -0.6991, -1.0), (0.01449, -0.6991, -1.0), (0.2945, -0.7991, -1.0), (0.01449, -0.7991, -1.0), (0.2945, -0.6991, -1.009), (0.01449, -0.6991, -1.009), (0.2945, -0.6991, -1.189), (0.01449, -0.6991, -1.189), (0.2945, -0.8991, -1.189), (0.01449, -0.8991, -1.189), (0.2945, -0.7991, -1.009), (0.01449, -0.7991, -1.009), (-0.1955, -0.6991, -1.2), (-0.1955, -0.8991, -1.2), (-0.4955, -0.8991, -1.2), (-0.4955, -0.6991, -1.2), (-0.1955, -0.6991, -1.0), (-0.1955, -0.7991, -1.0), (-0.4955, -0.7991, -1.0), (-0.4955, -0.6991, -1.0), (-0.1955, -0.6991, -1.189), (-0.1955, -0.6991, -1.009), (-0.1955, -0.8991, -1.189), (-0.1955, -0.7991, -1.009), (-0.4955, -0.8991, -1.189), (-0.4955, -0.7991, -1.009), (-0.4955, -0.6991, -1.189), (-0.4955, -0.6991, -1.009), (-0.2055, -0.6991, -1.2), (-0.4855, -0.6991, -1.2), (-0.2055, -0.8991, -1.2), (-0.4855, -0.8991, -1.2), (-0.2055, -0.6991, -1.0), (-0.4855, -0.6991, -1.0), (-0.2055, -0.7991, -1.0), (-0.4855, -0.7991, -1.0), (-0.2055, -0.6991, -1.009), (-0.4855, -0.6991, -1.009), (-0.2055, -0.6991, -1.189), (-0.4855, -0.6991, -1.189), (-0.2055, -0.8991, -1.189), (-0.4855, -0.8991, -1.189), (-0.2055, -0.7991, -1.009), (-0.4855, -0.7991, -1.009), (-0.6955, -0.6991, -1.2), (-0.6955, -0.8991, -1.2), (-0.9955, -0.8991, -1.2), (-0.9955, -0.6991, -1.2), (-0.6955, -0.6991, -1.0), (-0.6955, -0.7991, -1.0), (-0.9955, -0.7991, -1.0), (-0.9955, -0.6991, -1.0), (-0.6955, -0.6991, -1.189), (-0.6955, -0.6991, -1.009), (-0.6955, -0.8991, -1.189), (-0.6955, -0.7991, -1.009), (-0.9955, -0.8991, -1.189), (-0.9955, -0.7991, -1.009), (-0.9955, -0.6991, -1.189), (-0.9955, -0.6991, -1.009), (-0.7055, -0.6991, -1.2), (-0.9855, -0.6991, -1.2), (-0.7055, -0.8991, -1.2), (-0.9855, -0.8991, -1.2), (-0.7055, -0.6991, -1.0), (-0.9855, -0.6991, -1.0), (-0.7055, -0.7991, -1.0), (-0.9855, -0.7991, -1.0), (-0.7055, -0.6991, -1.009), (-0.9855, -0.6991, -1.009), (-0.7055, -0.6991, -1.189), (-0.9855, -0.6991, -1.189), (-0.7055, -0.8991, -1.189), (-0.9855, -0.8991, -1.189), (-0.7055, -0.7991, -1.009), (-0.9855, -0.7991, -1.009), (-0.4955, -0.5991, -1.0), (-0.4955, -0.7991, -1.0), (-0.7955, -0.7991, -1.0), (-0.7955, -0.5991, -1.0), (-0.4955, -0.5991, -0.8), (-0.4955, -0.6991, -0.8), (-0.7955, -0.6991, -0.8), (-0.7955, -0.5991, -0.8), (-0.4955, -0.5991, -0.9894), (-0.4955, -0.5991, -0.8095), (-0.4955, -0.7991, -0.9894), (-0.4955, -0.6991, -0.8095), (-0.7955, -0.7991, -0.9894), (-0.7955, -0.6991, -0.8095), (-0.7955, -0.5991, -0.9894), (-0.7955, -0.5991, -0.8095), (-0.5055, -0.5991, -1.0), (-0.7855, -0.5991, -1.0), (-0.5055, -0.7991, -1.0), (-0.7855, -0.7991, -1.0), (-0.5055, -0.5991, -0.8), (-0.7855, -0.5991, -0.8), (-0.5055, -0.6991, -0.8), (-0.7855, -0.6991, -0.8), (-0.5055, -0.5991, -0.8095), (-0.7855, -0.5991, -0.8095), (-0.5055, -0.5991, -0.9894), (-0.7855, -0.5991, -0.9894), (-0.5055, -0.7991, -0.9894), (-0.7855, -0.7991, -0.9894), (-0.5055, -0.6991, -0.8095), (-0.7855, -0.6991, -0.8095), (0.1045, -0.3991, -0.6), (0.1045, -0.5991, -0.6), (-0.1955, -0.5991, -0.6), (-0.1955, -0.3991, -0.6), (0.1045, -0.3991, -0.4), (0.1045, -0.4991, -0.4), (-0.1955, -0.4991, -0.4), (-0.1955, -0.3991, -0.4), (0.1045, -0.3991, -0.5894), (0.1045, -0.3991, -0.4095), (0.1045, -0.5991, -0.5894), (0.1045, -0.4991, -0.4095), (-0.1955, -0.5991, -0.5894), (-0.1955, -0.4991, -0.4095), (-0.1955, -0.3991, -0.5894), (-0.1955, -0.3991, -0.4095), (0.09449, -0.3991, -0.6), (-0.1855, -0.3991, -0.6), (0.09449, -0.5991, -0.6), (-0.1855, -0.5991, -0.6), (0.0945, -0.3991, -0.4), (-0.1855, -0.3991, -0.4), (0.09449, -0.4991, -0.4), (-0.1855, -0.4991, -0.4), (0.09449, -0.3991, -0.4095), (-0.1855, -0.3991, -0.4095), (0.09449, -0.3991, -0.5894), (-0.1855, -0.3991, -0.5894), (0.09449, -0.5991, -0.5894), (-0.1855, -0.5991, -0.5894), (0.09449, -0.4991, -0.4095), (-0.1855, -0.4991, -0.4095), (-0.6955, -0.3991, -0.6), (-0.6955, -0.5991, -0.6), (-0.9955, -0.5991, -0.6), (-0.9955, -0.3991, -0.6), (-0.6955, -0.3991, -0.4), (-0.6955, -0.4991, -0.4), (-0.9955, -0.4991, -0.4), (-0.9955, -0.3991, -0.4), (-0.6955, -0.3991, -0.5894), (-0.6955, -0.3991, -0.4095), (-0.6955, -0.5991, -0.5894), (-0.6955, -0.4991, -0.4095), (-0.9955, -0.5991, -0.5894), (-0.9955, -0.4991, -0.4095), (-0.9955, -0.3991, -0.5894), (-0.9955, -0.3991, -0.4095), (-0.7055, -0.3991, -0.6), (-0.9855, -0.3991, -0.6), (-0.7055, -0.5991, -0.6), (-0.9855, -0.5991, -0.6), (-0.7055, -0.3991, -0.4), (-0.9855, -0.3991, -0.4), (-0.7055, -0.4991, -0.4), (-0.9855, -0.4991, -0.4), (-0.7055, -0.3991, -0.4095), (-0.9855, -0.3991, -0.4095), (-0.7055, -0.3991, -0.5894), (-0.9855, -0.3991, -0.5894), (-0.7055, -0.5991, -0.5894), (-0.9855, -0.5991, -0.5894), (-0.7055, -0.4991, -0.4095), (-0.9855, -0.4991, -0.4095), (-0.3955, -0.3991, -0.6), (-0.3955, -0.5991, -0.6), (-0.6955, -0.5991, -0.6), (-0.6955, -0.3991, -0.6), (-0.3955, -0.3991, -0.4), (-0.3955, -0.4991, -0.4), (-0.6955, -0.4991, -0.4), (-0.6955, -0.3991, -0.4), (-0.3955, -0.3991, -0.5894), (-0.3955, -0.3991, -0.4095), (-0.3955, -0.5991, -0.5894), (-0.3955, -0.4991, -0.4095), (-0.6955, -0.5991, -0.5894), (-0.6955, -0.4991, -0.4095), (-0.6955, -0.3991, -0.5894), (-0.6955, -0.3991, -0.4095), (-0.4055, -0.3991, -0.6), (-0.6855, -0.3991, -0.6), (-0.4055, -0.5991, -0.6), (-0.6855, -0.5991, -0.6), (-0.4055, -0.3991, -0.4), (-0.6855, -0.3991, -0.4), (-0.4055, -0.4991, -0.4), (-0.6855, -0.4991, -0.4), (-0.4055, -0.3991, -0.4095), (-0.6855, -0.3991, -0.4095), (-0.4055, -0.3991, -0.5894), (-0.6855, -0.3991, -0.5894), (-0.4055, -0.5991, -0.5894), (-0.6855, -0.5991, -0.5894), (-0.4055, -0.4991, -0.4095), (-0.6855, -0.4991, -0.4095), (0.004495, -0.2991, -0.4), (0.004495, -0.4991, -0.4), (-0.2955, -0.4991, -0.4), (-0.2955, -0.2991, -0.4), (0.004495, -0.2991, -0.2), (0.004494, -0.3991, -0.2), (-0.2955, -0.3991, -0.2), (-0.2955, -0.2991, -0.2), (0.004495, -0.2991, -0.3894), (0.004495, -0.2991, -0.2095), (0.004494, -0.4991, -0.3894), (0.004494, -0.3991, -0.2095), (-0.2955, -0.4991, -0.3894), (-0.2955, -0.3991, -0.2095), (-0.2955, -0.2991, -0.3894), (-0.2955, -0.2991, -0.2095), (-0.005505, -0.2991, -0.4), (-0.2855, -0.2991, -0.4), (-0.005505, -0.4991, -0.4), (-0.2855, -0.4991, -0.4), (-0.005505, -0.2991, -0.2), (-0.2855, -0.2991, -0.2), (-0.005506, -0.3991, -0.2), (-0.2855, -0.3991, -0.2), (-0.005505, -0.2991, -0.2095), (-0.2855, -0.2991, -0.2095), (-0.005505, -0.2991, -0.3894), (-0.2855, -0.2991, -0.3894), (-0.005506, -0.4991, -0.3894), (-0.2855, -0.4991, -0.3894), (-0.005506, -0.3991, -0.2095), (-0.2855, -0.3991, -0.2095), (-0.4955, -0.2991, -0.4), (-0.4955, -0.4991, -0.4), (-0.7955, -0.4991, -0.4), (-0.7955, -0.2991, -0.4), (-0.4955, -0.2991, -0.2), (-0.4955, -0.3991, -0.2), (-0.7955, -0.3991, -0.2), (-0.7955, -0.2991, -0.2), (-0.4955, -0.2991, -0.3894), (-0.4955, -0.2991, -0.2095), (-0.4955, -0.4991, -0.3894), (-0.4955, -0.3991, -0.2095), (-0.7955, -0.4991, -0.3894), (-0.7955, -0.3991, -0.2095), (-0.7955, -0.2991, -0.3894), (-0.7955, -0.2991, -0.2095), (-0.5055, -0.2991, -0.4), (-0.7855, -0.2991, -0.4), (-0.5055, -0.4991, -0.4), (-0.7855, -0.4991, -0.4), (-0.5055, -0.2991, -0.2), (-0.7855, -0.2991, -0.2), (-0.5055, -0.3991, -0.2), (-0.7855, -0.3991, -0.2), (-0.5055, -0.2991, -0.2095), (-0.7855, -0.2991, -0.2095), (-0.5055, -0.2991, -0.3894), (-0.7855, -0.2991, -0.3894), (-0.5055, -0.4991, -0.3894), (-0.7855, -0.4991, -0.3894), (-0.5055, -0.3991, -0.2095), (-0.7855, -0.3991, -0.2095)], [], [(20, 26, 9, 1), (3, 1, 0, 2), (27, 22, 7, 11), (30, 21, 3, 13), (13, 3, 2, 12), (23, 31, 15, 5), (21, 20, 1, 3), (29, 19, 17, 28), (5, 15, 14, 4), (19, 18, 16, 17), (1, 9, 8, 0), (12, 2, 19, 29), (31, 30, 13, 15), (31, 23, 21, 30), (2, 0, 18, 19), (14, 12, 29, 28), (27, 11, 9, 26), (4, 14, 28, 17), (23, 22, 20, 21), (10, 24, 25, 8), (11, 7, 6, 10), (0, 8, 25, 18), (11, 10, 8, 9), (10, 6, 16, 24), (22, 23, 5, 7), (22, 27, 26, 20), (7, 5, 4, 6), (18, 25, 24, 16), (15, 13, 12, 14), (6, 4, 17, 16), (52, 58, 41, 33), (35, 33, 32, 34), (59, 54, 39, 43), (62, 53, 35, 45), (45, 35, 34, 44), (55, 63, 47, 37), (53, 52, 33, 35), (61, 51, 49, 60), (37, 47, 46, 36), (51, 50, 48, 49), (33, 41, 40, 32), (44, 34, 51, 61), (63, 62, 45, 47), (63, 55, 53, 62), (34, 32, 50, 51), (46, 44, 61, 60), (59, 43, 41, 58), (36, 46, 60, 49), (55, 54, 52, 53), (42, 56, 57, 40), (43, 39, 38, 42), (32, 40, 57, 50), (43, 42, 40, 41), (42, 38, 48, 56), (54, 55, 37, 39), (54, 59, 58, 52), (39, 37, 36, 38), (50, 57, 56, 48), (47, 45, 44, 46), (38, 36, 49, 48), (84, 90, 73, 65), (67, 65, 64, 66), (91, 86, 71, 75), (94, 85, 67, 77), (77, 67, 66, 76), (87, 95, 79, 69), (85, 84, 65, 67), (93, 83, 81, 92), (69, 79, 78, 68), (83, 82, 80, 81), (65, 73, 72, 64), (76, 66, 83, 93), (95, 94, 77, 79), (95, 87, 85, 94), (66, 64, 82, 83), (78, 76, 93, 92), (91, 75, 73, 90), (68, 78, 92, 81), (87, 86, 84, 85), (74, 88, 89, 72), (75, 71, 70, 74), (64, 72, 89, 82), (75, 74, 72, 73), (74, 70, 80, 88), (86, 87, 69, 71), (86, 91, 90, 84), (71, 69, 68, 70), (82, 89, 88, 80), (79, 77, 76, 78), (70, 68, 81, 80), (116, 122, 105, 97), (99, 97, 96, 98), (123, 118, 103, 107), (126, 117, 99, 109), (109, 99, 98, 108), (119, 127, 111, 101), (117, 116, 97, 99), (125, 115, 113, 124), (101, 111, 110, 100), (115, 114, 112, 113), (97, 105, 104, 96), (108, 98, 115, 125), (127, 126, 109, 111), (127, 119, 117, 126), (98, 96, 114, 115), (110, 108, 125, 124), (123, 107, 105, 122), (100, 110, 124, 113), (119, 118, 116, 117), (106, 120, 121, 104), (107, 103, 102, 106), (96, 104, 121, 114), (107, 106, 104, 105), (106, 102, 112, 120), (118, 119, 101, 103), (118, 123, 122, 116), (103, 101, 100, 102), (114, 121, 120, 112), (111, 109, 108, 110), (102, 100, 113, 112), (148, 154, 137, 129), (131, 129, 128, 130), (155, 150, 135, 139), (158, 149, 131, 141), (141, 131, 130, 140), (151, 159, 143, 133), (149, 148, 129, 131), (157, 147, 145, 156), (133, 143, 142, 132), (147, 146, 144, 145), (129, 137, 136, 128), (140, 130, 147, 157), (159, 158, 141, 143), (159, 151, 149, 158), (130, 128, 146, 147), (142, 140, 157, 156), (155, 139, 137, 154), (132, 142, 156, 145), (151, 150, 148, 149), (138, 152, 153, 136), (139, 135, 134, 138), (128, 136, 153, 146), (139, 138, 136, 137), (138, 134, 144, 152), (150, 151, 133, 135), (150, 155, 154, 148), (135, 133, 132, 134), (146, 153, 152, 144), (143, 141, 140, 142), (134, 132, 145, 144), (169, 164, 165, 171), (176, 178, 179, 177), (160, 161, 178, 176), (191, 183, 166, 173), (181, 185, 175, 167), (177, 179, 162, 163), (169, 168, 186, 184), (161, 170, 188, 178), (187, 177, 163, 174), (178, 188, 189, 179), (185, 187, 174, 175), (180, 181, 183, 182), (170, 171, 190, 188), (171, 165, 182, 190), (184, 186, 187, 185), (162, 172, 174, 163), (172, 173, 175, 174), (168, 169, 171, 170), (188, 190, 191, 189), (190, 182, 183, 191), (160, 168, 170, 161), (173, 166, 167, 175), (179, 189, 172, 162), (189, 191, 173, 172), (164, 180, 182, 165), (164, 169, 184, 180), (181, 167, 166, 183), (168, 160, 176, 186), (186, 176, 177, 187), (180, 184, 185, 181), (201, 196, 197, 203), (208, 210, 211, 209), (192, 193, 210, 208), (223, 215, 198, 205), (213, 217, 207, 199), (209, 211, 194, 195), (201, 200, 218, 216), (193, 202, 220, 210), (219, 209, 195, 206), (210, 220, 221, 211), (217, 219, 206, 207), (212, 213, 215, 214), (202, 203, 222, 220), (203, 197, 214, 222), (216, 218, 219, 217), (194, 204, 206, 195), (204, 205, 207, 206), (200, 201, 203, 202), (220, 222, 223, 221), (222, 214, 215, 223), (192, 200, 202, 193), (205, 198, 199, 207), (211, 221, 204, 194), (221, 223, 205, 204), (196, 212, 214, 197), (196, 201, 216, 212), (213, 199, 198, 215), (200, 192, 208, 218), (218, 208, 209, 219), (212, 216, 217, 213), (233, 228, 229, 235), (240, 242, 243, 241), (224, 225, 242, 240), (255, 247, 230, 237), (245, 249, 239, 231), (241, 243, 226, 227), (233, 232, 250, 248), (225, 234, 252, 242), (251, 241, 227, 238), (242, 252, 253, 243), (249, 251, 238, 239), (244, 245, 247, 246), (234, 235, 254, 252), (235, 229, 246, 254), (248, 250, 251, 249), (226, 236, 238, 227), (236, 237, 239, 238), (232, 233, 235, 234), (252, 254, 255, 253), (254, 246, 247, 255), (224, 232, 234, 225), (237, 230, 231, 239), (243, 253, 236, 226), (253, 255, 237, 236), (228, 244, 246, 229), (228, 233, 248, 244), (245, 231, 230, 247), (232, 224, 240, 250), (250, 240, 241, 251), (244, 248, 249, 245), (265, 260, 261, 267), (272, 274, 275, 273), (256, 257, 274, 272), (287, 279, 262, 269), (277, 281, 271, 263), (273, 275, 258, 259), (265, 264, 282, 280), (257, 266, 284, 274), (283, 273, 259, 270), (274, 284, 285, 275), (281, 283, 270, 271), (276, 277, 279, 278), (266, 267, 286, 284), (267, 261, 278, 286), (280, 282, 283, 281), (258, 268, 270, 259), (268, 269, 271, 270), (264, 265, 267, 266), (284, 286, 287, 285), (286, 278, 279, 287), (256, 264, 266, 257), (269, 262, 263, 271), (275, 285, 268, 258), (285, 287, 269, 268), (260, 276, 278, 261), (260, 265, 280, 276), (277, 263, 262, 279), (264, 256, 272, 282), (282, 272, 273, 283), (276, 280, 281, 277), (297, 292, 293, 299), (304, 306, 307, 305), (288, 289, 306, 304), (319, 311, 294, 301), (309, 313, 303, 295), (305, 307, 290, 291), (297, 296, 314, 312), (289, 298, 316, 306), (315, 305, 291, 302), (306, 316, 317, 307), (313, 315, 302, 303), (308, 309, 311, 310), (298, 299, 318, 316), (299, 293, 310, 318), (312, 314, 315, 313), (290, 300, 302, 291), (300, 301, 303, 302), (296, 297, 299, 298), (316, 318, 319, 317), (318, 310, 311, 319), (288, 296, 298, 289), (301, 294, 295, 303), (307, 317, 300, 290), (317, 319, 301, 300), (292, 308, 310, 293), (292, 297, 312, 308), (309, 295, 294, 311), (296, 288, 304, 314), (314, 304, 305, 315), (308, 312, 313, 309), (329, 324, 325, 331), (336, 338, 339, 337), (320, 321, 338, 336), (351, 343, 326, 333), (341, 345, 335, 327), (337, 339, 322, 323), (329, 328, 346, 344), (321, 330, 348, 338), (347, 337, 323, 334), (338, 348, 349, 339), (345, 347, 334, 335), (340, 341, 343, 342), (330, 331, 350, 348), (331, 325, 342, 350), (344, 346, 347, 345), (322, 332, 334, 323), (332, 333, 335, 334), (328, 329, 331, 330), (348, 350, 351, 349), (350, 342, 343, 351), (320, 328, 330, 321), (333, 326, 327, 335), (339, 349, 332, 322), (349, 351, 333, 332), (324, 340, 342, 325), (324, 329, 344, 340), (341, 327, 326, 343), (328, 320, 336, 346), (346, 336, 337, 347), (340, 344, 345, 341), (361, 356, 357, 363), (368, 370, 371, 369), (352, 353, 370, 368), (383, 375, 358, 365), (373, 377, 367, 359), (369, 371, 354, 355), (361, 360, 378, 376), (353, 362, 380, 370), (379, 369, 355, 366), (370, 380, 381, 371), (377, 379, 366, 367), (372, 373, 375, 374), (362, 363, 382, 380), (363, 357, 374, 382), (376, 378, 379, 377), (354, 364, 366, 355), (364, 365, 367, 366), (360, 361, 363, 362), (380, 382, 383, 381), (382, 374, 375, 383), (352, 360, 362, 353), (365, 358, 359, 367), (371, 381, 364, 354), (381, 383, 365, 364), (356, 372, 374, 357), (356, 361, 376, 372), (373, 359, 358, 375), (360, 352, 368, 378), (378, 368, 369, 379), (372, 376, 377, 373), (393, 388, 389, 395), (400, 402, 403, 401), (384, 385, 402, 400), (415, 407, 390, 397), (405, 409, 399, 391), (401, 403, 386, 387), (393, 392, 410, 408), (385, 394, 412, 402), (411, 401, 387, 398), (402, 412, 413, 403), (409, 411, 398, 399), (404, 405, 407, 406), (394, 395, 414, 412), (395, 389, 406, 414), (408, 410, 411, 409), (386, 396, 398, 387), (396, 397, 399, 398), (392, 393, 395, 394), (412, 414, 415, 413), (414, 406, 407, 415), (384, 392, 394, 385), (397, 390, 391, 399), (403, 413, 396, 386), (413, 415, 397, 396), (388, 404, 406, 389), (388, 393, 408, 404), (405, 391, 390, 407), (392, 384, 400, 410), (410, 400, 401, 411), (404, 408, 409, 405), (425, 420, 421, 427), (432, 434, 435, 433), (416, 417, 434, 432), (447, 439, 422, 429), (437, 441, 431, 423), (433, 435, 418, 419), (425, 424, 442, 440), (417, 426, 444, 434), (443, 433, 419, 430), (434, 444, 445, 435), (441, 443, 430, 431), (436, 437, 439, 438), (426, 427, 446, 444), (427, 421, 438, 446), (440, 442, 443, 441), (418, 428, 430, 419), (428, 429, 431, 430), (424, 425, 427, 426), (444, 446, 447, 445), (446, 438, 439, 447), (416, 424, 426, 417), (429, 422, 423, 431), (435, 445, 428, 418), (445, 447, 429, 428), (420, 436, 438, 421), (420, 425, 440, 436), (437, 423, 422, 439), (424, 416, 432, 442), (442, 432, 433, 443), (436, 440, 441, 437)])
me_cube_001.materials.append(mat_material)
me_cube_001.use_remesh_preserve_volume = False
me_cube_001.use_remesh_preserve_attributes = False
me_cube_001.use_mirror_vertex_groups = False
me_cube_001.update()
me_cube = bpy.data.meshes.new('Cube')
me_cube.from_pydata([(0.31, -0.8, -1.009), (0.69, -0.8, -1.009), (0.31, -0.9, -1.189), (0.69, -0.9, -1.189), (0.31, -0.7, -1.189), (0.69, -0.7, -1.189), (0.31, -0.7, -1.009), (0.69, -0.7, -1.009), (0.31, -0.8, -1.0), (0.69, -0.8, -1.0), (0.31, -0.7, -1.0), (0.69, -0.7, -1.0), (0.31, -0.9, -1.2), (0.69, -0.9, -1.2), (0.31, -0.7, -1.2), (0.69, -0.7, -1.2), (0.3, -0.7, -1.009), (0.3, -0.7, -1.189), (0.3, -0.8, -1.009), (0.3, -0.9, -1.189), (0.7, -0.8, -1.009), (0.7, -0.9, -1.189), (0.7, -0.7, -1.009), (0.7, -0.7, -1.189), (0.3, -0.7, -1.0), (0.3, -0.8, -1.0), (0.7, -0.8, -1.0), (0.7, -0.7, -1.0), (0.3, -0.7, -1.2), (0.3, -0.9, -1.2), (0.7, -0.9, -1.2), (0.7, -0.7, -1.2), (0.11, -0.7, -0.8095), (0.49, -0.7, -0.8095), (0.11, -0.8, -0.9894), (0.49, -0.8, -0.9894), (0.11, -0.6, -0.9894), (0.49, -0.6, -0.9894), (0.11, -0.6, -0.8095), (0.49, -0.6, -0.8095), (0.11, -0.7, -0.8), (0.49, -0.7, -0.8), (0.11, -0.6, -0.8), (0.49, -0.6, -0.8), (0.11, -0.8, -1.0), (0.49, -0.8, -1.0), (0.11, -0.6, -1.0), (0.49, -0.6, -1.0), (0.1, -0.6, -0.8095), (0.1, -0.6, -0.9894), (0.1, -0.7, -0.8095), (0.1, -0.8, -0.9894), (0.5, -0.7, -0.8095), (0.5, -0.8, -0.9894), (0.5, -0.6, -0.8095), (0.5, -0.6, -0.9894), (0.1, -0.6, -0.8), (0.1, -0.7, -0.8), (0.5, -0.7, -0.8), (0.5, -0.6, -0.8), (0.1, -0.6, -1.0), (0.1, -0.8, -1.0), (0.5, -0.8, -1.0), (0.5, -0.6, -1.0), (0.01, -0.6, -0.6095), (0.39, -0.6, -0.6095), (0.01, -0.7, -0.7894), (0.39, -0.7, -0.7894), (0.01, -0.5, -0.7894), (0.39, -0.5, -0.7894), (0.01, -0.5, -0.6095), (0.39, -0.5, -0.6095), (0.01, -0.6, -0.6), (0.39, -0.6, -0.6), (0.01, -0.5, -0.6), (0.39, -0.5, -0.6), (0.01, -0.7, -0.8), (0.39, -0.7, -0.8), (0.01, -0.5, -0.8), (0.39, -0.5, -0.8), (1.192e-07, -0.5, -0.6095), (2.384e-07, -0.5, -0.7894), (-2.384e-07, -0.6, -0.6095), (-2.384e-07, -0.7, -0.7894), (0.4, -0.6, -0.6095), (0.4, -0.7, -0.7894), (0.4, -0.5, -0.6095), (0.4, -0.5, -0.7894), (5.96e-08, -0.5, -0.6), (-3.576e-07, -0.6, -0.6), (0.4, -0.6, -0.6), (0.4, -0.5, -0.6), (3.576e-07, -0.5, -0.8), (-1.192e-07, -0.7, -0.8), (0.4, -0.7, -0.8), (0.4, -0.5, -0.8), (0.61, -0.4, -0.2095), (0.99, -0.4, -0.2095), (0.61, -0.5, -0.3894), (0.99, -0.5, -0.3894), (0.61, -0.3, -0.3894), (0.99, -0.3, -0.3894), (0.61, -0.3, -0.2095), (0.99, -0.3, -0.2095), (0.61, -0.4, -0.2), (0.99, -0.4, -0.2), (0.61, -0.3, -0.2), (0.99, -0.3, -0.2), (0.61, -0.5, -0.4), (0.99, -0.5, -0.4), (0.61, -0.3, -0.4), (0.99, -0.3, -0.4), (0.6, -0.3, -0.2095), (0.6, -0.3, -0.3894), (0.6, -0.4, -0.2095), (0.6, -0.5, -0.3894), (1.0, -0.4, -0.2095), (1.0, -0.5, -0.3894), (1.0, -0.3, -0.2095), (1.0, -0.3, -0.3894), (0.6, -0.3, -0.2), (0.6, -0.4, -0.2), (1.0, -0.4, -0.2), (1.0, -0.3, -0.2), (0.6, -0.3, -0.4), (0.6, -0.5, -0.4), (1.0, -0.5, -0.4), (1.0, -0.3, -0.4), (0.21, -0.3, -0.009464), (0.59, -0.3, -0.009464), (0.21, -0.4, -0.1894), (0.59, -0.4, -0.1894), (0.21, -0.2, -0.1894), (0.59, -0.2, -0.1894), (0.21, -0.2, -0.009464), (0.59, -0.2, -0.009464), (0.21, -0.3, 0.0), (0.59, -0.3, 0.0), (0.21, -0.2, 0.0), (0.59, -0.2, 0.0), (0.21, -0.4, -0.2), (0.59, -0.4, -0.2), (0.21, -0.2, -0.2), (0.59, -0.2, -0.2), (0.2, -0.2, -0.009464), (0.2, -0.2, -0.1894), (0.2, -0.3, -0.009464), (0.2, -0.4, -0.1894), (0.6, -0.3, -0.009464), (0.6, -0.4, -0.1894), (0.6, -0.2, -0.009464), (0.6, -0.2, -0.1894), (0.2, -0.2, 0.0), (0.2, -0.3, 0.0), (0.6, -0.3, 0.0), (0.6, -0.2, 0.0), (0.2, -0.2, -0.2), (0.2, -0.4, -0.2), (0.6, -0.4, -0.2), (0.6, -0.2, -0.2), (-0.1, -0.8, -1.0), (-0.5, -0.8, -1.0), (-0.5, -0.6, -1.0), (-0.1, -0.6, -0.8), (-0.1, -0.7, -0.8), (-0.5, -0.7, -0.8), (-0.5, -0.6, -0.8), (-0.1, -0.6, -0.9894), (-0.1, -0.6, -0.8095), (-0.1, -0.8, -0.9894), (-0.1, -0.7, -0.8095), (-0.5, -0.8, -0.9894), (-0.5, -0.7, -0.8095), (-0.5, -0.6, -0.9894), (-0.5, -0.6, -0.8095), (-0.11, -0.6, -1.0), (-0.49, -0.6, -1.0), (-0.11, -0.8, -1.0), (-0.49, -0.8, -1.0), (-0.11, -0.6, -0.8), (-0.49, -0.6, -0.8), (-0.11, -0.7, -0.8), (-0.49, -0.7, -0.8), (-0.11, -0.6, -0.8095), (-0.49, -0.6, -0.8095), (-0.11, -0.6, -0.9894), (-0.49, -0.6, -0.9894), (-0.11, -0.8, -0.9894), (-0.49, -0.8, -0.9894), (-0.11, -0.7, -0.8095), (-0.49, -0.7, -0.8095), (-0.1, -0.6, -1.0), (-0.2, -0.7, -0.8), (-0.6, -0.7, -0.8), (-0.6, -0.5, -0.8), (-0.2, -0.5, -0.6), (-0.2, -0.6, -0.6), (-0.6, -0.6, -0.6), (-0.6, -0.5, -0.6), (-0.2, -0.5, -0.7894), (-0.2, -0.5, -0.6095), (-0.2, -0.7, -0.7894), (-0.2, -0.6, -0.6095), (-0.6, -0.7, -0.7894), (-0.6, -0.6, -0.6095), (-0.6, -0.5, -0.7894), (-0.6, -0.5, -0.6095), (-0.21, -0.5, -0.8), (-0.59, -0.5, -0.8), (-0.21, -0.7, -0.8), (-0.59, -0.7, -0.8), (-0.21, -0.5, -0.6), (-0.59, -0.5, -0.6), (-0.21, -0.6, -0.6), (-0.59, -0.6, -0.6), (-0.21, -0.5, -0.6095), (-0.59, -0.5, -0.6095), (-0.21, -0.5, -0.7894), (-0.59, -0.5, -0.7894), (-0.21, -0.7, -0.7894), (-0.59, -0.7, -0.7894), (-0.21, -0.6, -0.6095), (-0.59, -0.6, -0.6095), (-0.2, -0.5, -0.8), (-0.6, -0.7, -0.8), (-1.0, -0.7, -0.8), (-1.0, -0.5, -0.8), (-0.6, -0.5, -0.6), (-0.6, -0.6, -0.6), (-1.0, -0.6, -0.6), (-1.0, -0.5, -0.6), (-0.6, -0.5, -0.7894), (-0.6, -0.5, -0.6095), (-0.6, -0.7, -0.7894), (-0.6, -0.6, -0.6095), (-1.0, -0.7, -0.7894), (-1.0, -0.6, -0.6095), (-1.0, -0.5, -0.7894), (-1.0, -0.5, -0.6095), (-0.61, -0.5, -0.8), (-0.99, -0.5, -0.8), (-0.61, -0.7, -0.8), (-0.99, -0.7, -0.8), (-0.61, -0.5, -0.6), (-0.99, -0.5, -0.6), (-0.61, -0.6, -0.6), (-0.99, -0.6, -0.6), (-0.61, -0.5, -0.6095), (-0.99, -0.5, -0.6095), (-0.61, -0.5, -0.7894), (-0.99, -0.5, -0.7894), (-0.61, -0.7, -0.7894), (-0.99, -0.7, -0.7894), (-0.61, -0.6, -0.6095), (-0.99, -0.6, -0.6095), (-0.6, -0.5, -0.8), (0.5, -0.6, -0.6), (0.1, -0.6, -0.6), (0.1, -0.4, -0.6), (0.5, -0.4, -0.4), (0.5, -0.5, -0.4), (0.1, -0.5, -0.4), (0.1, -0.4, -0.4), (0.5, -0.4, -0.5894), (0.5, -0.4, -0.4095), (0.5, -0.6, -0.5894), (0.5, -0.5, -0.4095), (0.1, -0.6, -0.5894), (0.1, -0.5, -0.4095), (0.1, -0.4, -0.5894), (0.1, -0.4, -0.4095), (0.49, -0.4, -0.6), (0.11, -0.4, -0.6), (0.49, -0.6, -0.6), (0.11, -0.6, -0.6), (0.49, -0.4, -0.4), (0.11, -0.4, -0.4), (0.49, -0.5, -0.4), (0.11, -0.5, -0.4), (0.49, -0.4, -0.4095), (0.11, -0.4, -0.4095), (0.49, -0.4, -0.5894), (0.11, -0.4, -0.5894), (0.49, -0.6, -0.5894), (0.11, -0.6, -0.5894), (0.49, -0.5, -0.4095), (0.11, -0.5, -0.4095), (0.5, -0.4, -0.6), (0.4, -0.5, -0.4), (-5.96e-08, -0.5, -0.4), (4.172e-07, -0.3, -0.4), (0.4, -0.3, -0.2), (0.4, -0.4, -0.2), (-2.98e-07, -0.4, -0.2), (5.96e-08, -0.3, -0.2), (0.4, -0.3, -0.3894), (0.4, -0.3, -0.2095), (0.4, -0.5, -0.3894), (0.4, -0.4, -0.2095), (-1.788e-07, -0.5, -0.3894), (-1.788e-07, -0.4, -0.2095), (2.98e-07, -0.3, -0.3894), (1.788e-07, -0.3, -0.2095), (0.39, -0.3, -0.4), (0.01, -0.3, -0.4), (0.39, -0.5, -0.4), (0.01, -0.5, -0.4), (0.39, -0.3, -0.2), (0.01, -0.3, -0.2), (0.39, -0.4, -0.2), (0.01, -0.4, -0.2), (0.39, -0.3, -0.2095), (0.01, -0.3, -0.2095), (0.39, -0.3, -0.3894), (0.01, -0.3, -0.3894), (0.39, -0.5, -0.3894), (0.01, -0.5, -0.3894), (0.39, -0.4, -0.2095), (0.01, -0.4, -0.2095), (0.4, -0.3, -0.4), (0.0, -0.4, -0.2), (-0.4, -0.4, -0.2), (-0.4, -0.2, -0.2), (4.768e-07, -0.2, -1.192e-07), (-5.96e-07, -0.3, -1.192e-07), (-0.4, -0.3, -1.192e-07), (-0.4, -0.2, -1.192e-07), (2.384e-07, -0.2, -0.1894), (3.576e-07, -0.2, -0.009464), (-2.384e-07, -0.4, -0.1894), (-4.768e-07, -0.3, -0.009464), (-0.4, -0.4, -0.1894), (-0.4, -0.3, -0.009464), (-0.4, -0.2, -0.1894), (-0.4, -0.2, -0.009464), (-0.01, -0.2, -0.2), (-0.39, -0.2, -0.2), (-0.01, -0.4, -0.2), (-0.39, -0.4, -0.2), (-0.01, -0.2, -1.192e-07), (-0.39, -0.2, -1.192e-07), (-0.01, -0.3, -1.192e-07), (-0.39, -0.3, -1.192e-07), (-0.01, -0.2, -0.009464), (-0.39, -0.2, -0.009464), (-0.01, -0.2, -0.1894), (-0.39, -0.2, -0.1894), (-0.01, -0.4, -0.1894), (-0.39, -0.4, -0.1894), (-0.01, -0.3, -0.009464), (-0.39, -0.3, -0.009464), (0.0, -0.2, -0.2), (-0.6, -0.4, -0.2), (-1.0, -0.4, -0.2), (-1.0, -0.2, -0.2), (-0.6, -0.2, -1.192e-07), (-0.6, -0.3, -1.192e-07), (-1.0, -0.3, -1.192e-07), (-1.0, -0.2, -1.192e-07), (-0.6, -0.2, -0.1894), (-0.6, -0.2, -0.009464), (-0.6, -0.4, -0.1894), (-0.6, -0.3, -0.009464), (-1.0, -0.4, -0.1894), (-1.0, -0.3, -0.009464), (-1.0, -0.2, -0.1894), (-1.0, -0.2, -0.009464), (-0.61, -0.2, -0.2), (-0.99, -0.2, -0.2), (-0.61, -0.4, -0.2), (-0.99, -0.4, -0.2), (-0.61, -0.2, -1.192e-07), (-0.99, -0.2, -1.192e-07), (-0.61, -0.3, -1.192e-07), (-0.99, -0.3, -1.192e-07), (-0.61, -0.2, -0.009464), (-0.99, -0.2, -0.009464), (-0.61, -0.2, -0.1894), (-0.99, -0.2, -0.1894), (-0.61, -0.4, -0.1894), (-0.99, -0.4, -0.1894), (-0.61, -0.3, -0.009464), (-0.99, -0.3, -0.009464), (-0.6, -0.2, -0.2)], [], [(20, 26, 9, 1), (3, 1, 0, 2), (27, 22, 7, 11), (30, 21, 3, 13), (13, 3, 2, 12), (23, 31, 15, 5), (21, 20, 1, 3), (29, 19, 17, 28), (5, 15, 14, 4), (19, 18, 16, 17), (1, 9, 8, 0), (12, 2, 19, 29), (31, 30, 13, 15), (31, 23, 21, 30), (2, 0, 18, 19), (14, 12, 29, 28), (27, 11, 9, 26), (4, 14, 28, 17), (23, 22, 20, 21), (10, 24, 25, 8), (11, 7, 6, 10), (0, 8, 25, 18), (11, 10, 8, 9), (10, 6, 16, 24), (22, 23, 5, 7), (22, 27, 26, 20), (7, 5, 4, 6), (18, 25, 24, 16), (15, 13, 12, 14), (6, 4, 17, 16), (52, 58, 41, 33), (35, 33, 32, 34), (59, 54, 39, 43), (62, 53, 35, 45), (45, 35, 34, 44), (55, 63, 47, 37), (53, 52, 33, 35), (61, 51, 49, 60), (37, 47, 46, 36), (51, 50, 48, 49), (33, 41, 40, 32), (44, 34, 51, 61), (63, 62, 45, 47), (63, 55, 53, 62), (34, 32, 50, 51), (46, 44, 61, 60), (59, 43, 41, 58), (36, 46, 60, 49), (55, 54, 52, 53), (42, 56, 57, 40), (43, 39, 38, 42), (32, 40, 57, 50), (43, 42, 40, 41), (42, 38, 48, 56), (54, 55, 37, 39), (54, 59, 58, 52), (39, 37, 36, 38), (50, 57, 56, 48), (47, 45, 44, 46), (38, 36, 49, 48), (84, 90, 73, 65), (67, 65, 64, 66), (91, 86, 71, 75), (94, 85, 67, 77), (77, 67, 66, 76), (87, 95, 79, 69), (85, 84, 65, 67), (93, 83, 81, 92), (69, 79, 78, 68), (83, 82, 80, 81), (65, 73, 72, 64), (76, 66, 83, 93), (95, 94, 77, 79), (95, 87, 85, 94), (66, 64, 82, 83), (78, 76, 93, 92), (91, 75, 73, 90), (68, 78, 92, 81), (87, 86, 84, 85), (74, 88, 89, 72), (75, 71, 70, 74), (64, 72, 89, 82), (75, 74, 72, 73), (74, 70, 80, 88), (86, 87, 69, 71), (86, 91, 90, 84), (71, 69, 68, 70), (82, 89, 88, 80), (79, 77, 76, 78), (70, 68, 81, 80), (116, 122, 105, 97), (99, 97, 96, 98), (123, 118, 103, 107), (126, 117, 99, 109), (109, 99, 98, 108), (119, 127, 111, 101), (117, 116, 97, 99), (125, 115, 113, 124), (101, 111, 110, 100), (115, 114, 112, 113), (97, 105, 104, 96), (108, 98, 115, 125), (127, 126, 109, 111), (127, 119, 117, 126), (98, 96, 114, 115), (110, 108, 125, 124), (123, 107, 105, 122), (100, 110, 124, 113), (119, 118, 116, 117), (106, 120, 121, 104), (107, 103, 102, 106), (96, 104, 121, 114), (107, 106, 104, 105), (106, 102, 112, 120), (118, 119, 101, 103), (118, 123, 122, 116), (103, 101, 100, 102), (114, 121, 120, 112), (111, 109, 108, 110), (102, 100, 113, 112), (148, 154, 137, 129), (131, 129, 128, 130), (155, 150, 135, 139), (158, 149, 131, 141), (141, 131, 130, 140), (151, 159, 143, 133), (149, 148, 129, 131), (157, 147, 145, 156), (133, 143, 142, 132), (147, 146, 144, 145), (129, 137, 136, 128), (140, 130, 147, 157), (159, 158, 141, 143), (159, 151, 149, 158), (130, 128, 146, 147), (142, 140, 157, 156), (155, 139, 137, 154), (132, 142, 156, 145), (151, 150, 148, 149), (138, 152, 153, 136), (139, 135, 134, 138), (128, 136, 153, 146), (139, 138, 136, 137), (138, 134, 144, 152), (150, 151, 133, 135), (150, 155, 154, 148), (135, 133, 132, 134), (146, 153, 152, 144), (143, 141, 140, 142), (134, 132, 145, 144), (180, 184, 174, 166), (168, 163, 164, 170), (189, 181, 182, 190), (180, 166, 165, 182), (190, 182, 165, 172), (191, 167, 169, 160), (179, 180, 182, 181), (160, 169, 187, 177), (176, 178, 161, 162), (177, 187, 188, 178), (183, 185, 186, 184), (179, 183, 184, 180), (167, 191, 175, 185), (170, 164, 181, 189), (168, 167, 185, 183), (169, 170, 189, 187), (185, 175, 176, 186), (163, 179, 181, 164), (187, 189, 190, 188), (178, 188, 171, 161), (171, 172, 174, 173), (191, 160, 177, 175), (188, 190, 172, 171), (163, 168, 183, 179), (186, 176, 162, 173), (161, 171, 173, 162), (167, 168, 170, 169), (172, 165, 166, 174), (175, 177, 178, 176), (184, 186, 173, 174), (212, 216, 206, 198), (200, 195, 196, 202), (221, 213, 214, 222), (212, 198, 197, 214), (222, 214, 197, 204), (223, 199, 201, 192), (211, 212, 214, 213), (192, 201, 219, 209), (208, 210, 193, 194), (209, 219, 220, 210), (215, 217, 218, 216), (211, 215, 216, 212), (199, 223, 207, 217), (202, 196, 213, 221), (200, 199, 217, 215), (201, 202, 221, 219), (217, 207, 208, 218), (195, 211, 213, 196), (219, 221, 222, 220), (210, 220, 203, 193), (203, 204, 206, 205), (223, 192, 209, 207), (220, 222, 204, 203), (195, 200, 215, 211), (218, 208, 194, 205), (193, 203, 205, 194), (199, 200, 202, 201), (204, 197, 198, 206), (207, 209, 210, 208), (216, 218, 205, 206), (244, 248, 238, 230), (232, 227, 228, 234), (253, 245, 246, 254), (244, 230, 229, 246), (254, 246, 229, 236), (255, 231, 233, 224), (243, 244, 246, 245), (224, 233, 251, 241), (240, 242, 225, 226), (241, 251, 252, 242), (247, 249, 250, 248), (243, 247, 248, 244), (231, 255, 239, 249), (234, 228, 245, 253), (232, 231, 249, 247), (233, 234, 253, 251), (249, 239, 240, 250), (227, 243, 245, 228), (251, 253, 254, 252), (242, 252, 235, 225), (235, 236, 238, 237), (255, 224, 241, 239), (252, 254, 236, 235), (227, 232, 247, 243), (250, 240, 226, 237), (225, 235, 237, 226), (231, 232, 234, 233), (236, 229, 230, 238), (239, 241, 242, 240), (248, 250, 237, 238), (276, 280, 270, 262), (264, 259, 260, 266), (285, 277, 278, 286), (276, 262, 261, 278), (286, 278, 261, 268), (287, 263, 265, 256), (275, 276, 278, 277), (256, 265, 283, 273), (272, 274, 257, 258), (273, 283, 284, 274), (279, 281, 282, 280), (275, 279, 280, 276), (263, 287, 271, 281), (266, 260, 277, 285), (264, 263, 281, 279), (265, 266, 285, 283), (281, 271, 272, 282), (259, 275, 277, 260), (283, 285, 286, 284), (274, 284, 267, 257), (267, 268, 270, 269), (287, 256, 273, 271), (284, 286, 268, 267), (259, 264, 279, 275), (282, 272, 258, 269), (257, 267, 269, 258), (263, 264, 266, 265), (268, 261, 262, 270), (271, 273, 274, 272), (280, 282, 269, 270), (308, 312, 302, 294), (296, 291, 292, 298), (317, 309, 310, 318), (308, 294, 293, 310), (318, 310, 293, 300), (319, 295, 297, 288), (307, 308, 310, 309), (288, 297, 315, 305), (304, 306, 289, 290), (305, 315, 316, 306), (311, 313, 314, 312), (307, 311, 312, 308), (295, 319, 303, 313), (298, 292, 309, 317), (296, 295, 313, 311), (297, 298, 317, 315), (313, 303, 304, 314), (291, 307, 309, 292), (315, 317, 318, 316), (306, 316, 299, 289), (299, 300, 302, 301), (319, 288, 305, 303), (316, 318, 300, 299), (291, 296, 311, 307), (314, 304, 290, 301), (289, 299, 301, 290), (295, 296, 298, 297), (300, 293, 294, 302), (303, 305, 306, 304), (312, 314, 301, 302), (340, 344, 334, 326), (328, 323, 324, 330), (349, 341, 342, 350), (340, 326, 325, 342), (350, 342, 325, 332), (351, 327, 329, 320), (339, 340, 342, 341), (320, 329, 347, 337), (336, 338, 321, 322), (337, 347, 348, 338), (343, 345, 346, 344), (339, 343, 344, 340), (327, 351, 335, 345), (330, 324, 341, 349), (328, 327, 345, 343), (329, 330, 349, 347), (345, 335, 336, 346), (323, 339, 341, 324), (347, 349, 350, 348), (338, 348, 331, 321), (331, 332, 334, 333), (351, 320, 337, 335), (348, 350, 332, 331), (323, 328, 343, 339), (346, 336, 322, 333), (321, 331, 333, 322), (327, 328, 330, 329), (332, 325, 326, 334), (335, 337, 338, 336), (344, 346, 333, 334), (372, 376, 366, 358), (360, 355, 356, 362), (381, 373, 374, 382), (372, 358, 357, 374), (382, 374, 357, 364), (383, 359, 361, 352), (371, 372, 374, 373), (352, 361, 379, 369), (368, 370, 353, 354), (369, 379, 380, 370), (375, 377, 378, 376), (371, 375, 376, 372), (359, 383, 367, 377), (362, 356, 373, 381), (360, 359, 377, 375), (361, 362, 381, 379), (377, 367, 368, 378), (355, 371, 373, 356), (379, 381, 382, 380), (370, 380, 363, 353), (363, 364, 366, 365), (383, 352, 369, 367), (380, 382, 364, 363), (355, 360, 375, 371), (378, 368, 354, 365), (353, 363, 365, 354), (359, 360, 362, 361), (364, 357, 358, 366), (367, 369, 370, 368), (376, 378, 365, 366)])
me_cube.materials.append(mat_material)
me_cube.use_remesh_preserve_volume = False
me_cube.use_remesh_preserve_attributes = False
me_cube.use_mirror_vertex_groups = False
me_cube.update()

# ---- objects
ob_cube_005 = bpy.data.objects.new('Cube.005', me_cube_004)
ob_cube_004 = bpy.data.objects.new('Cube.004', me_cube_005)
ob_cube_003 = bpy.data.objects.new('Cube.003', me_cube_003)
ob_cube_002 = bpy.data.objects.new('Cube.002', me_cube_002)
ob_cube_001 = bpy.data.objects.new('Cube.001', me_cube_001)
ob_cube = bpy.data.objects.new('Cube', me_cube)

# ---- transforms, parenting, visibility, modifiers, constraints
ob_cube_005.location = (0.0, -5.96e-08, 0.0)
ob_cube_005.lineart.crease_threshold = 0.0
ob_cube_004.location = (0.0, -5.96e-08, 0.0)
ob_cube_004.lineart.crease_threshold = 0.0
ob_cube_003.location = (0.0, -5.96e-08, 0.0)
ob_cube_003.lineart.crease_threshold = 0.0
ob_cube_002.location = (0.0, 0.0, 0.0)
ob_cube_002.lock_rotations_4d = False
ob_cube_002.empty_display_type = 'ARROWS'
ob_cube_002.lineart.crease_threshold = 0.0
_m = ob_cube_002.modifiers.new('Subsurf', 'SUBSURF')
_m.uv_smooth = 'PRESERVE_CORNERS'
_m.quality = 2
_m.levels = 3
_m.show_only_control_edges = False
ob_cube_001.location = (0.0, 0.0, 0.0)
ob_cube_001.lock_rotations_4d = False
ob_cube_001.empty_display_type = 'ARROWS'
ob_cube_001.lineart.crease_threshold = 0.0
_m = ob_cube_001.modifiers.new('Subsurf', 'SUBSURF')
_m.uv_smooth = 'PRESERVE_CORNERS'
_m.quality = 2
_m.levels = 3
_m.show_only_control_edges = False
ob_cube.location = (0.0, 0.0, 0.0)
ob_cube.lock_rotations_4d = False
ob_cube.empty_display_type = 'ARROWS'
ob_cube.lineart.crease_threshold = 0.0
_m = ob_cube.modifiers.new('Subsurf', 'SUBSURF')
_m.uv_smooth = 'PRESERVE_CORNERS'
_m.quality = 2
_m.levels = 3
_m.show_only_control_edges = False

# ---- collection membership
col_collection_1.objects.link(ob_cube_005)
col_collection_1.objects.link(ob_cube_004)
col_collection_1.objects.link(ob_cube_003)
col_collection_1.objects.link(ob_cube_002)
col_collection_1.objects.link(ob_cube_001)
col_collection_1.objects.link(ob_cube)

# ---- scene / render settings (as saved in the file)
scene.frame_start = 1; scene.frame_end = 250; scene.frame_set(46)
scene.render.engine = 'BLENDER_EEVEE_NEXT'
scene.render.resolution_percentage = 50
scene.render.dither_intensity = 0.0
scene.cycles.use_denoising = False
scene.cycles.samples = 128
scene.cycles.sampling_pattern = 'TABULATED_SOBOL'
scene.cycles.use_adaptive_sampling = False
scene.cycles.use_light_tree = False
scene.cycles.blur_glossy = 0.0
scene.cycles.sample_clamp_indirect = 0.0
scene.view_settings.view_transform = 'Standard'
bpy.context.view_layer.update()

# ---- added for rendering (the .blend has no active camera and no usable light): camera, sun
cam_auto = bpy.data.cameras.new('AutoCamera')
cam_auto.lens = 50.0
cam_auto.sensor_width = 36.0
cam_auto.clip_end = 1000.0
ob_auto_camera = bpy.data.objects.new('AutoCamera', cam_auto)
scene.collection.objects.link(ob_auto_camera)
ob_auto_camera.location = (3.00805, -4.05966, 2.40644)
ob_auto_camera.rotation_euler = (1.09748, -7.21219e-08, 0.694738)
scene.camera = ob_auto_camera
light_auto_sun = bpy.data.lights.new('AutoSun', 'SUN')
light_auto_sun.energy = 3.0
light_auto_sun.angle = 0.0523599
ob_auto_sun = bpy.data.objects.new('AutoSun', light_auto_sun)
scene.collection.objects.link(ob_auto_sun)
ob_auto_sun.rotation_euler = (0.872665, 0.174533, 0.523599)
bpy.context.view_layer.update()
